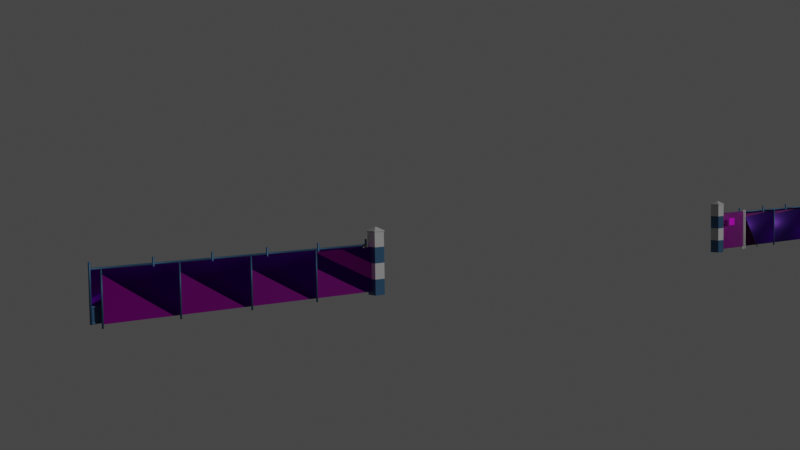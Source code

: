 # Source: edap-gate-inner-001.blend  (saved by Blender 3.1.7; exported with 4.5.12 LTS)
import bpy
from mathutils import Matrix  # noqa: F401  (used for matrix-valued properties, if any)

bpy.ops.wm.read_factory_settings(use_empty=True)
scene = bpy.context.scene
scene.name = 'Scene'

# ---- collections
col_collection = bpy.data.collections.new('Collection'); scene.collection.children.link(col_collection)
col_edap_gate_inner = bpy.data.collections.new('edap-gate-inner'); scene.collection.children.link(col_edap_gate_inner)

# ---- images (referenced by path relative to the original .blend; pixels are not part of the script)
import os
ASSET_DIR = os.environ.get("B2B_ASSET_DIR", "")  # directory of the original .blend (textures are referenced by path, not embedded)
HERE = os.path.dirname(os.path.abspath(__file__))  # packed textures are extracted next to this script under _unpacked/

def load_image(name, relpath, width, height, colorspace="sRGB"):
    """Load a texture the original file referenced (path relative to the .blend, or extracted next to this script)."""
    p = next((c for c in (os.path.join(HERE, relpath), os.path.join(ASSET_DIR, relpath)) if relpath and os.path.exists(c)), "")
    if p:
        img = bpy.data.images.load(p, check_existing=True)
        img.name = name
    else:  # same state as the original file: an image datablock whose file is absent (Cycles renders it pink)
        img = bpy.data.images.new(name, width, height)
        img.source = "FILE"
        img.filepath = "//" + (relpath or name)
    img.colorspace_settings.name = colorspace
    return img
img_metal_wirefence_lightrust_1k_rgba_png = load_image('Metal_WireFence_LightRust_1K_rgba.png', 'Metal_WireFence_LightRust_1K_rgba.png', 1024, 1024, 'sRGB')
img_metal_wirefence_lightrust_1k_composite_png = load_image('Metal_WireFence_LightRust_1K_composite.png', 'Metal_WireFence_LightRust_1K_composite.png', 1024, 1024, 'Non-Color')
img_metal_wirefence_lightrust_1k_normal_tif = load_image('Metal_WireFence_LightRust_1K_normal.tif', 'Metal_WireFence_LightRust_1K_normal.tif', 1024, 1024, 'Non-Color')
img_fencerectangle_aged_1k_rgba_png = load_image('FenceRectangle_Aged_1K_rgba.png', 'FenceRectangle_Aged_1K_rgba.png', 1024, 1024, 'sRGB')
img_fencerectangle_aged_1k_composite_png = load_image('FenceRectangle_Aged_1K_composite.png', 'FenceRectangle_Aged_1K_composite.png', 1024, 1024, 'Non-Color')
img_fencerectangle_aged_1k_normal_tif = load_image('FenceRectangle_Aged_1K_normal.tif', 'FenceRectangle_Aged_1K_normal.tif', 1024, 1024, 'Non-Color')
img_flugbetriebsfl_che_172x120_png = load_image('Flugbetriebsfläche_172x120.png', 'Flugbetriebsfläche_172x120.png', 1024, 1024, 'sRGB')

# ---- materials (node trees are filled in below, after node groups)
mat_edap_paint_white = bpy.data.materials.new('EDAP paint white')
mat_edap_paint_white.use_backface_culling = True
mat_edap_paint_blue = bpy.data.materials.new('EDAP paint blue')
mat_edap_paint_blue.use_backface_culling = True
mat_edap_metal_wire_mesh_fence = bpy.data.materials.new('EDAP metal wire mesh fence')
mat_edap_metal_fence_rectangle = bpy.data.materials.new('EDAP metal fence rectangle')
mat_edap_metal_dark = bpy.data.materials.new('EDAP metal dark')
mat_edap_metal_dark.use_backface_culling = True
mat_edap_sign_flugbetriebsfl_che = bpy.data.materials.new('EDAP sign Flugbetriebsfläche')
mat_edap_sign_flugbetriebsfl_che.use_backface_culling = True

# ---- node groups
ng_gltf_settings_001 = bpy.data.node_groups.new('glTF Settings.001', 'ShaderNodeTree')
_s = ng_gltf_settings_001.interface.new_socket(name='Occlusion', in_out='INPUT', socket_type='NodeSocketFloat')
_s.default_value = 1.0
_N = ng_gltf_settings_001.nodes; _L = ng_gltf_settings_001.links
n0 = _N.new('NodeGroupInput'); n0.name = 'Group Input'; n0.location = (0, 0)
ng_gltf_settings_002 = bpy.data.node_groups.new('glTF Settings.002', 'ShaderNodeTree')
_s = ng_gltf_settings_002.interface.new_socket(name='Occlusion', in_out='INPUT', socket_type='NodeSocketFloat')
_s.default_value = 1.0
_N = ng_gltf_settings_002.nodes; _L = ng_gltf_settings_002.links
n0 = _N.new('NodeGroupInput'); n0.name = 'Group Input'; n0.location = (0, 0)
ng_gltf_settings = bpy.data.node_groups.new('glTF Settings', 'ShaderNodeTree')
_s = ng_gltf_settings.interface.new_socket(name='Occlusion', in_out='INPUT', socket_type='NodeSocketFloat')
_s.default_value = 1.0
_N = ng_gltf_settings.nodes; _L = ng_gltf_settings.links
n0 = _N.new('NodeGroupInput'); n0.name = 'Group Input'; n0.location = (0, 0)
ng_gltf_settings_007 = bpy.data.node_groups.new('glTF Settings.007', 'ShaderNodeTree')
_s = ng_gltf_settings_007.interface.new_socket(name='Occlusion', in_out='INPUT', socket_type='NodeSocketFloat')
_s.default_value = 1.0
_N = ng_gltf_settings_007.nodes; _L = ng_gltf_settings_007.links
n0 = _N.new('NodeGroupInput'); n0.name = 'Group Input'; n0.location = (0, 0)
ng_auto_smooth = bpy.data.node_groups.new('Auto Smooth', 'GeometryNodeTree')
_s = ng_auto_smooth.interface.new_socket(name='Geometry', in_out='OUTPUT', socket_type='NodeSocketGeometry')
_s = ng_auto_smooth.interface.new_socket(name='Geometry', in_out='INPUT', socket_type='NodeSocketGeometry')
_s = ng_auto_smooth.interface.new_socket(name='Angle', in_out='INPUT', socket_type='NodeSocketFloat')
_s.subtype = 'ANGLE'
_s.min_value = 0.0
_s.max_value = 3.142
ng_auto_smooth.is_modifier = True
_N = ng_auto_smooth.nodes; _L = ng_auto_smooth.links
n0 = _N.new('NodeGroupOutput'); n0.name = 'Group Output'; n0.location = (480, -100)
n1 = _N.new('NodeGroupInput'); n1.name = 'Group Input'; n1.location = (-420, -300)
n2 = _N.new('NodeGroupInput'); n2.name = 'Group Input.001'; n2.location = (-60, -100)
n3 = _N.new('GeometryNodeSetShadeSmooth'); n3.name = 'Set Shade Smooth'; n3.location = (120, -100)
n3.domain = 'EDGE'
n4 = _N.new('GeometryNodeSetShadeSmooth'); n4.name = 'Set Shade Smooth.001'; n4.location = (300, -100)
n5 = _N.new('GeometryNodeInputMeshEdgeAngle'); n5.name = 'Edge Angle'; n5.location = (-420, -220)
n6 = _N.new('GeometryNodeInputEdgeSmooth'); n6.name = 'Is Edge Smooth'; n6.location = (-60, -160)
n7 = _N.new('GeometryNodeInputShadeSmooth'); n7.name = 'Is Face Smooth'; n7.location = (-240, -340)
n8 = _N.new('FunctionNodeBooleanMath'); n8.name = 'Boolean Math'; n8.location = (-60, -220)
n9 = _N.new('FunctionNodeCompare'); n9.name = 'Compare'; n9.location = (-240, -180)
n9.operation = 'LESS_EQUAL'
_L.new(n5.outputs[0], n9.inputs[0])
_L.new(n4.outputs[0], n0.inputs[0])
_L.new(n1.outputs[1], n9.inputs[1])
_L.new(n9.outputs[0], n8.inputs[0])
_L.new(n7.outputs[0], n8.inputs[1])
_L.new(n2.outputs[0], n3.inputs[0])
_L.new(n6.outputs[0], n3.inputs[1])
_L.new(n3.outputs[0], n4.inputs[0])
_L.new(n8.outputs[0], n3.inputs[2])
n0.is_active_output = True

# ---- material node trees
mat_edap_paint_white.use_nodes = True; mat_edap_paint_white.node_tree.nodes.clear()
_N = mat_edap_paint_white.node_tree.nodes; _L = mat_edap_paint_white.node_tree.links
n0 = _N.new('ShaderNodeOutputMaterial'); n0.name = 'Material Output'; n0.location = (1000, 0)
n1 = _N.new('ShaderNodeBsdfPrincipled'); n1.name = 'Principled BSDF'; n1.location = (500, 0)
n1.distribution = 'GGX'
n1.subsurface_method = 'RANDOM_WALK_SKIN'
n1.inputs[3].default_value = 1.45
n2 = _N.new('ShaderNodeGroup'); n2.name = 'glTF Settings'; n2.location = (500, -800)
n2.label = 'glTF Settings'
n2.node_tree = ng_gltf_settings_001
n3 = _N.new('ShaderNodeTexImage'); n3.name = 'Base Color Texture'; n3.location = (-500, 100)
n3.label = 'Base Color Texture'
n3.hide = True
n4 = _N.new('ShaderNodeRGB'); n4.name = 'Base Color RGB'; n4.location = (-500, 50)
n4.label = 'Base Color RGB'
n4.hide = True
n4.outputs[0].default_value = (0.5204, 0.5204, 0.5204, 1.0)
n5 = _N.new('ShaderNodeValue'); n5.name = 'Base Color A'; n5.location = (-500, -200)
n5.label = 'Base Color A'
n5.hide = True
n5.outputs[0].default_value = 1.0
n6 = _N.new('ShaderNodeTexImage'); n6.name = 'Occlusion(R) Roughness(G) Metallic(B)'; n6.location = (-800, -300)
n6.label = 'Occlusion(R) Roughness(G) Metallic(B)'
n6.hide = True
n7 = _N.new('ShaderNodeValue'); n7.name = 'Metallic Scale'; n7.location = (-500, -400)
n7.label = 'Metallic Scale'
n7.hide = True
n7.outputs[0].default_value = 0.0
n8 = _N.new('ShaderNodeValue'); n8.name = 'Roughness Scale'; n8.location = (-500, -500)
n8.label = 'Roughness Scale'
n8.hide = True
n8.outputs[0].default_value = 0.5
n9 = _N.new('ShaderNodeTexImage'); n9.name = 'Emissive Texture'; n9.location = (-500, -600)
n9.label = 'Emissive Texture'
n9.hide = True
n10 = _N.new('ShaderNodeRGB'); n10.name = 'Emissive RGB'; n10.location = (-500, -700)
n10.label = 'Emissive RGB'
n10.hide = True
n10.outputs[0].default_value = (0.0, 0.0, 0.0, 1.0)
n11 = _N.new('ShaderNodeValue'); n11.name = 'Emissive Scale'; n11.location = (-500, -800)
n11.label = 'Emissive Scale'
n11.hide = True
n11.outputs[0].default_value = 1.0
n12 = _N.new('ShaderNodeTexImage'); n12.name = 'Normal Texture'; n12.location = (-500, -900)
n12.label = 'Normal Texture'
n12.hide = True
n13 = _N.new('ShaderNodeTexImage'); n13.name = 'Detail Color(RGBA)'; n13.location = (-500, 0)
n13.label = 'Detail Color(RGBA)'
n13.hide = True
n14 = _N.new('ShaderNodeTexImage'); n14.name = 'Detail Occlusion(R) Roughness(G) Metallic(B)'; n14.location = (-800, -350)
n14.label = 'Detail Occlusion(R) Roughness(G) Metallic(B)'
n14.hide = True
n15 = _N.new('ShaderNodeValue'); n15.name = 'Detail Normal Scale'; n15.location = (-500, -1400)
n15.label = 'Detail Normal Scale'
n15.hide = True
n15.outputs[0].default_value = 1.0
n16 = _N.new('ShaderNodeTexImage'); n16.name = 'Detail Normal'; n16.location = (-500, -1300)
n16.label = 'Detail Normal'
n16.hide = True
n17 = _N.new('ShaderNodeTexImage'); n17.name = 'Blend Mask'; n17.location = (-500, -1500)
n17.label = 'Blend Mask'
n17.hide = True
n18 = _N.new('ShaderNodeValue'); n18.name = 'Detail UV Scale'; n18.location = (-1350, -600)
n18.label = 'Detail UV Scale'
n18.hide = True
n18.outputs[0].default_value = 1.0
n19 = _N.new('ShaderNodeValue'); n19.name = 'Detail UV Offset U'; n19.location = (-1350, -700)
n19.label = 'Detail UV Offset U'
n19.hide = True
n19.outputs[0].default_value = 0.0
n20 = _N.new('ShaderNodeValue'); n20.name = 'Detail UV Offset V'; n20.location = (-1350, -800)
n20.label = 'Detail UV Offset V'
n20.hide = True
n20.outputs[0].default_value = 0.0
n21 = _N.new('ShaderNodeVertexColor'); n21.name = 'Vertex Color'; n21.location = (-1350, -200)
n21.label = 'Vertex Color'
n21.hide = True
n22 = _N.new('ShaderNodeUVMap'); n22.name = 'UV Map'; n22.location = (-1350, -500)
n22.label = 'UV Map'
n22.hide = True
n23 = _N.new('ShaderNodeCombineXYZ'); n23.name = 'Combine UV Scale'; n23.location = (-1100, -550)
n23.label = 'Combine UV Scale'
n23.hide = True
n24 = _N.new('ShaderNodeCombineXYZ'); n24.name = 'Combine UV Offset'; n24.location = (-1100, -600)
n24.label = 'Combine UV Offset'
n24.hide = True
n25 = _N.new('ShaderNodeVectorMath'); n25.name = 'Multiply UV Scale'; n25.location = (-900, -500)
n25.label = 'Multiply UV Scale'
n25.hide = True
n25.operation = 'MULTIPLY'
n26 = _N.new('ShaderNodeVectorMath'); n26.name = 'Multiply UV Offset'; n26.location = (-800, -600)
n26.label = 'Multiply UV Offset'
n26.hide = True
n27 = _N.new('ShaderNodeMix'); n27.name = 'Base Color Multiplier RGB'; n27.location = (0, 50)
n27.label = 'Base Color Multiplier RGB'
n27.hide = True
n27.data_type = 'RGBA'
n27.blend_type = 'MULTIPLY'
n27.inputs[0].default_value = 1.0
n28 = _N.new('ShaderNodeMath'); n28.name = 'Base Color Multiplier A'; n28.location = (0, -100)
n28.label = 'Base Color Multiplier A'
n28.hide = True
n28.operation = 'MULTIPLY'
n29 = _N.new('ShaderNodeMix'); n29.name = 'Emissive Multiplier'; n29.location = (0, -550)
n29.label = 'Emissive Multiplier'
n29.hide = True
n29.data_type = 'RGBA'
n29.blend_type = 'MULTIPLY'
n30 = _N.new('ShaderNodeSeparateColor'); n30.name = 'SplitOcclMetalRough'; n30.location = (-250, -300)
n30.label = 'SplitOcclMetalRough'
n30.hide = True
n31 = _N.new('ShaderNodeMath'); n31.name = 'Occlusion Multiplier'; n31.location = (0, -200)
n31.label = 'Occlusion Multiplier'
n31.hide = True
n31.operation = 'MULTIPLY'
n31.inputs[0].default_value = 1.0
n32 = _N.new('ShaderNodeMath'); n32.name = 'Roughness Multiplier'; n32.location = (0, -300)
n32.label = 'Roughness Multiplier'
n32.hide = True
n32.operation = 'MULTIPLY'
n33 = _N.new('ShaderNodeMath'); n33.name = 'Metallic Multiplier'; n33.location = (0, -400)
n33.label = 'Metallic Multiplier'
n33.hide = True
n33.operation = 'MULTIPLY'
n34 = _N.new('ShaderNodeNormalMap'); n34.name = 'Normal Map Sampler'; n34.location = (0, -900)
n34.label = 'Normal Map Sampler'
n34.hide = True
n35 = _N.new('ShaderNodeMath'); n35.name = 'Blend Alpha Map'; n35.location = (-150, 0)
n35.label = 'Blend Alpha Map'
n35.hide = True
n35.operation = 'MULTIPLY'
n36 = _N.new('ShaderNodeMix'); n36.name = 'Blend Color Map'; n36.location = (-150, 100)
n36.label = 'Blend Color Map'
n36.hide = True
n36.data_type = 'RGBA'
n36.blend_type = 'MULTIPLY'
n37 = _N.new('ShaderNodeMix'); n37.name = 'Blend Occlusion(R) Roughness(G) Metallic(B) Map'; n37.location = (-500, -325)
n37.label = 'Blend Occlusion(R) Roughness(G) Metallic(B) Map'
n37.hide = True
n37.data_type = 'RGBA'
n37.blend_type = 'MULTIPLY'
n38 = _N.new('ShaderNodeNormalMap'); n38.name = 'Detail Normal Map Sampler'; n38.location = (0, -1300)
n38.label = 'Detail Normal Map Sampler'
n38.hide = True
n39 = _N.new('ShaderNodeMix'); n39.name = 'Blend Normal Map'; n39.location = (200, -1100)
n39.label = 'Blend Normal Map'
n39.hide = True
n39.data_type = 'RGBA'
n39.blend_type = 'MULTIPLY'
_L.new(n1.outputs[0], n0.inputs[0])
_L.new(n18.outputs[0], n23.inputs[0])
_L.new(n18.outputs[0], n23.inputs[1])
_L.new(n18.outputs[0], n23.inputs[2])
_L.new(n19.outputs[0], n24.inputs[0])
_L.new(n20.outputs[0], n24.inputs[1])
_L.new(n22.outputs[0], n25.inputs[0])
_L.new(n23.outputs[0], n25.inputs[1])
_L.new(n25.outputs[0], n26.inputs[0])
_L.new(n24.outputs[0], n26.inputs[1])
_L.new(n26.outputs[0], n13.inputs[0])
_L.new(n26.outputs[0], n14.inputs[0])
_L.new(n26.outputs[0], n16.inputs[0])
_L.new(n11.outputs[0], n1.inputs[28])
_L.new(n21.outputs[1], n36.inputs[0])
_L.new(n21.outputs[1], n37.inputs[0])
_L.new(n21.outputs[1], n39.inputs[0])
_L.new(n12.outputs[0], n34.inputs[1])
_L.new(n34.outputs[0], n39.inputs[6])
_L.new(n38.outputs[0], n39.inputs[7])
_L.new(n15.outputs[0], n38.inputs[0])
_L.new(n16.outputs[0], n38.inputs[1])
_L.new(n9.outputs[0], n29.inputs[6])
_L.new(n10.outputs[0], n29.inputs[7])
_L.new(n10.outputs[0], n1.inputs[27])
_L.new(n3.outputs[0], n36.inputs[6])
_L.new(n13.outputs[0], n36.inputs[7])
_L.new(n36.outputs[2], n27.inputs[7])
_L.new(n3.outputs[1], n35.inputs[0])
_L.new(n13.outputs[1], n35.inputs[1])
_L.new(n5.outputs[0], n28.inputs[1])
_L.new(n4.outputs[0], n27.inputs[6])
_L.new(n4.outputs[0], n1.inputs[0])
_L.new(n5.outputs[0], n1.inputs[4])
_L.new(n6.outputs[0], n37.inputs[6])
_L.new(n14.outputs[0], n37.inputs[7])
_L.new(n37.outputs[2], n30.inputs[0])
_L.new(n7.outputs[0], n33.inputs[0])
_L.new(n8.outputs[0], n32.inputs[0])
_L.new(n30.outputs[0], n31.inputs[1])
_L.new(n30.outputs[1], n32.inputs[1])
_L.new(n30.outputs[2], n33.inputs[1])
_L.new(n8.outputs[0], n1.inputs[2])
_L.new(n7.outputs[0], n1.inputs[1])
_L.new(n31.outputs[0], n2.inputs[0])
n0.is_active_output = True
mat_edap_paint_blue.use_nodes = True; mat_edap_paint_blue.node_tree.nodes.clear()
_N = mat_edap_paint_blue.node_tree.nodes; _L = mat_edap_paint_blue.node_tree.links
n0 = _N.new('ShaderNodeOutputMaterial'); n0.name = 'Material Output'; n0.location = (1000, 0)
n1 = _N.new('ShaderNodeBsdfPrincipled'); n1.name = 'Principled BSDF'; n1.location = (500, 0)
n1.distribution = 'GGX'
n1.subsurface_method = 'RANDOM_WALK_SKIN'
n1.inputs[3].default_value = 1.45
n2 = _N.new('ShaderNodeGroup'); n2.name = 'glTF Settings'; n2.location = (500, -800)
n2.label = 'glTF Settings'
n2.node_tree = ng_gltf_settings_002
n3 = _N.new('ShaderNodeTexImage'); n3.name = 'Base Color Texture'; n3.location = (-500, 100)
n3.label = 'Base Color Texture'
n3.hide = True
n4 = _N.new('ShaderNodeRGB'); n4.name = 'Base Color RGB'; n4.location = (-500, 50)
n4.label = 'Base Color RGB'
n4.hide = True
n4.outputs[0].default_value = (0.04519, 0.1274, 0.2346, 1.0)
n5 = _N.new('ShaderNodeValue'); n5.name = 'Base Color A'; n5.location = (-500, -200)
n5.label = 'Base Color A'
n5.hide = True
n5.outputs[0].default_value = 1.0
n6 = _N.new('ShaderNodeTexImage'); n6.name = 'Occlusion(R) Roughness(G) Metallic(B)'; n6.location = (-800, -300)
n6.label = 'Occlusion(R) Roughness(G) Metallic(B)'
n6.hide = True
n7 = _N.new('ShaderNodeValue'); n7.name = 'Metallic Scale'; n7.location = (-500, -400)
n7.label = 'Metallic Scale'
n7.hide = True
n7.outputs[0].default_value = 0.5
n8 = _N.new('ShaderNodeValue'); n8.name = 'Roughness Scale'; n8.location = (-500, -500)
n8.label = 'Roughness Scale'
n8.hide = True
n8.outputs[0].default_value = 0.5
n9 = _N.new('ShaderNodeTexImage'); n9.name = 'Emissive Texture'; n9.location = (-500, -600)
n9.label = 'Emissive Texture'
n9.hide = True
n10 = _N.new('ShaderNodeRGB'); n10.name = 'Emissive RGB'; n10.location = (-500, -700)
n10.label = 'Emissive RGB'
n10.hide = True
n10.outputs[0].default_value = (0.0, 0.0, 0.0, 1.0)
n11 = _N.new('ShaderNodeValue'); n11.name = 'Emissive Scale'; n11.location = (-500, -800)
n11.label = 'Emissive Scale'
n11.hide = True
n11.outputs[0].default_value = 1.0
n12 = _N.new('ShaderNodeTexImage'); n12.name = 'Normal Texture'; n12.location = (-500, -900)
n12.label = 'Normal Texture'
n12.hide = True
n13 = _N.new('ShaderNodeTexImage'); n13.name = 'Detail Color(RGBA)'; n13.location = (-500, 0)
n13.label = 'Detail Color(RGBA)'
n13.hide = True
n14 = _N.new('ShaderNodeTexImage'); n14.name = 'Detail Occlusion(R) Roughness(G) Metallic(B)'; n14.location = (-800, -350)
n14.label = 'Detail Occlusion(R) Roughness(G) Metallic(B)'
n14.hide = True
n15 = _N.new('ShaderNodeValue'); n15.name = 'Detail Normal Scale'; n15.location = (-500, -1400)
n15.label = 'Detail Normal Scale'
n15.hide = True
n15.outputs[0].default_value = 1.0
n16 = _N.new('ShaderNodeTexImage'); n16.name = 'Detail Normal'; n16.location = (-500, -1300)
n16.label = 'Detail Normal'
n16.hide = True
n17 = _N.new('ShaderNodeTexImage'); n17.name = 'Blend Mask'; n17.location = (-500, -1500)
n17.label = 'Blend Mask'
n17.hide = True
n18 = _N.new('ShaderNodeValue'); n18.name = 'Detail UV Scale'; n18.location = (-1350, -600)
n18.label = 'Detail UV Scale'
n18.hide = True
n18.outputs[0].default_value = 1.0
n19 = _N.new('ShaderNodeValue'); n19.name = 'Detail UV Offset U'; n19.location = (-1350, -700)
n19.label = 'Detail UV Offset U'
n19.hide = True
n19.outputs[0].default_value = 0.0
n20 = _N.new('ShaderNodeValue'); n20.name = 'Detail UV Offset V'; n20.location = (-1350, -800)
n20.label = 'Detail UV Offset V'
n20.hide = True
n20.outputs[0].default_value = 0.0
n21 = _N.new('ShaderNodeVertexColor'); n21.name = 'Vertex Color'; n21.location = (-1350, -200)
n21.label = 'Vertex Color'
n21.hide = True
n22 = _N.new('ShaderNodeUVMap'); n22.name = 'UV Map'; n22.location = (-1350, -500)
n22.label = 'UV Map'
n22.hide = True
n23 = _N.new('ShaderNodeCombineXYZ'); n23.name = 'Combine UV Scale'; n23.location = (-1100, -550)
n23.label = 'Combine UV Scale'
n23.hide = True
n24 = _N.new('ShaderNodeCombineXYZ'); n24.name = 'Combine UV Offset'; n24.location = (-1100, -600)
n24.label = 'Combine UV Offset'
n24.hide = True
n25 = _N.new('ShaderNodeVectorMath'); n25.name = 'Multiply UV Scale'; n25.location = (-900, -500)
n25.label = 'Multiply UV Scale'
n25.hide = True
n25.operation = 'MULTIPLY'
n26 = _N.new('ShaderNodeVectorMath'); n26.name = 'Multiply UV Offset'; n26.location = (-800, -600)
n26.label = 'Multiply UV Offset'
n26.hide = True
n27 = _N.new('ShaderNodeMix'); n27.name = 'Base Color Multiplier RGB'; n27.location = (0, 50)
n27.label = 'Base Color Multiplier RGB'
n27.hide = True
n27.data_type = 'RGBA'
n27.blend_type = 'MULTIPLY'
n27.inputs[0].default_value = 1.0
n28 = _N.new('ShaderNodeMath'); n28.name = 'Base Color Multiplier A'; n28.location = (0, -100)
n28.label = 'Base Color Multiplier A'
n28.hide = True
n28.operation = 'MULTIPLY'
n29 = _N.new('ShaderNodeMix'); n29.name = 'Emissive Multiplier'; n29.location = (0, -550)
n29.label = 'Emissive Multiplier'
n29.hide = True
n29.data_type = 'RGBA'
n29.blend_type = 'MULTIPLY'
n30 = _N.new('ShaderNodeSeparateColor'); n30.name = 'SplitOcclMetalRough'; n30.location = (-250, -300)
n30.label = 'SplitOcclMetalRough'
n30.hide = True
n31 = _N.new('ShaderNodeMath'); n31.name = 'Occlusion Multiplier'; n31.location = (0, -200)
n31.label = 'Occlusion Multiplier'
n31.hide = True
n31.operation = 'MULTIPLY'
n31.inputs[0].default_value = 1.0
n32 = _N.new('ShaderNodeMath'); n32.name = 'Roughness Multiplier'; n32.location = (0, -300)
n32.label = 'Roughness Multiplier'
n32.hide = True
n32.operation = 'MULTIPLY'
n33 = _N.new('ShaderNodeMath'); n33.name = 'Metallic Multiplier'; n33.location = (0, -400)
n33.label = 'Metallic Multiplier'
n33.hide = True
n33.operation = 'MULTIPLY'
n34 = _N.new('ShaderNodeNormalMap'); n34.name = 'Normal Map Sampler'; n34.location = (0, -900)
n34.label = 'Normal Map Sampler'
n34.hide = True
n35 = _N.new('ShaderNodeMath'); n35.name = 'Blend Alpha Map'; n35.location = (-150, 0)
n35.label = 'Blend Alpha Map'
n35.hide = True
n35.operation = 'MULTIPLY'
n36 = _N.new('ShaderNodeMix'); n36.name = 'Blend Color Map'; n36.location = (-150, 100)
n36.label = 'Blend Color Map'
n36.hide = True
n36.data_type = 'RGBA'
n36.blend_type = 'MULTIPLY'
n37 = _N.new('ShaderNodeMix'); n37.name = 'Blend Occlusion(R) Roughness(G) Metallic(B) Map'; n37.location = (-500, -325)
n37.label = 'Blend Occlusion(R) Roughness(G) Metallic(B) Map'
n37.hide = True
n37.data_type = 'RGBA'
n37.blend_type = 'MULTIPLY'
n38 = _N.new('ShaderNodeNormalMap'); n38.name = 'Detail Normal Map Sampler'; n38.location = (0, -1300)
n38.label = 'Detail Normal Map Sampler'
n38.hide = True
n39 = _N.new('ShaderNodeMix'); n39.name = 'Blend Normal Map'; n39.location = (200, -1100)
n39.label = 'Blend Normal Map'
n39.hide = True
n39.data_type = 'RGBA'
n39.blend_type = 'MULTIPLY'
_L.new(n1.outputs[0], n0.inputs[0])
_L.new(n18.outputs[0], n23.inputs[0])
_L.new(n18.outputs[0], n23.inputs[1])
_L.new(n18.outputs[0], n23.inputs[2])
_L.new(n19.outputs[0], n24.inputs[0])
_L.new(n20.outputs[0], n24.inputs[1])
_L.new(n22.outputs[0], n25.inputs[0])
_L.new(n23.outputs[0], n25.inputs[1])
_L.new(n25.outputs[0], n26.inputs[0])
_L.new(n24.outputs[0], n26.inputs[1])
_L.new(n26.outputs[0], n13.inputs[0])
_L.new(n26.outputs[0], n14.inputs[0])
_L.new(n26.outputs[0], n16.inputs[0])
_L.new(n11.outputs[0], n1.inputs[28])
_L.new(n21.outputs[1], n36.inputs[0])
_L.new(n21.outputs[1], n37.inputs[0])
_L.new(n21.outputs[1], n39.inputs[0])
_L.new(n12.outputs[0], n34.inputs[1])
_L.new(n34.outputs[0], n39.inputs[6])
_L.new(n38.outputs[0], n39.inputs[7])
_L.new(n15.outputs[0], n38.inputs[0])
_L.new(n16.outputs[0], n38.inputs[1])
_L.new(n9.outputs[0], n29.inputs[6])
_L.new(n10.outputs[0], n29.inputs[7])
_L.new(n10.outputs[0], n1.inputs[27])
_L.new(n3.outputs[0], n36.inputs[6])
_L.new(n13.outputs[0], n36.inputs[7])
_L.new(n36.outputs[2], n27.inputs[7])
_L.new(n3.outputs[1], n35.inputs[0])
_L.new(n13.outputs[1], n35.inputs[1])
_L.new(n5.outputs[0], n28.inputs[1])
_L.new(n4.outputs[0], n27.inputs[6])
_L.new(n4.outputs[0], n1.inputs[0])
_L.new(n5.outputs[0], n1.inputs[4])
_L.new(n6.outputs[0], n37.inputs[6])
_L.new(n14.outputs[0], n37.inputs[7])
_L.new(n37.outputs[2], n30.inputs[0])
_L.new(n7.outputs[0], n33.inputs[0])
_L.new(n8.outputs[0], n32.inputs[0])
_L.new(n30.outputs[0], n31.inputs[1])
_L.new(n30.outputs[1], n32.inputs[1])
_L.new(n30.outputs[2], n33.inputs[1])
_L.new(n8.outputs[0], n1.inputs[2])
_L.new(n7.outputs[0], n1.inputs[1])
_L.new(n31.outputs[0], n2.inputs[0])
n0.is_active_output = True
mat_edap_metal_wire_mesh_fence.use_nodes = True; mat_edap_metal_wire_mesh_fence.node_tree.nodes.clear()
_N = mat_edap_metal_wire_mesh_fence.node_tree.nodes; _L = mat_edap_metal_wire_mesh_fence.node_tree.links
n0 = _N.new('ShaderNodeOutputMaterial'); n0.name = 'Material Output'; n0.location = (1000, 0)
n1 = _N.new('ShaderNodeBsdfPrincipled'); n1.name = 'Principled BSDF'; n1.location = (500, 0)
n1.distribution = 'GGX'
n1.subsurface_method = 'RANDOM_WALK_SKIN'
n1.inputs[3].default_value = 1.45
n2 = _N.new('ShaderNodeGroup'); n2.name = 'glTF Settings'; n2.location = (500, -800)
n2.label = 'glTF Settings'
n2.node_tree = ng_gltf_settings
n3 = _N.new('ShaderNodeTexImage'); n3.name = 'Base Color Texture'; n3.location = (-500, 100)
n3.label = 'Base Color Texture'
n3.hide = True
n3.image = img_metal_wirefence_lightrust_1k_rgba_png
n4 = _N.new('ShaderNodeRGB'); n4.name = 'Base Color RGB'; n4.location = (-500, 50)
n4.label = 'Base Color RGB'
n4.hide = True
n4.outputs[0].default_value = (1.0, 1.0, 1.0, 1.0)
n5 = _N.new('ShaderNodeValue'); n5.name = 'Base Color A'; n5.location = (-500, -200)
n5.label = 'Base Color A'
n5.hide = True
n5.outputs[0].default_value = 1.0
n6 = _N.new('ShaderNodeTexImage'); n6.name = 'Occlusion(R) Roughness(G) Metallic(B)'; n6.location = (-800, -300)
n6.label = 'Occlusion(R) Roughness(G) Metallic(B)'
n6.hide = True
n6.image = img_metal_wirefence_lightrust_1k_composite_png
n7 = _N.new('ShaderNodeValue'); n7.name = 'Metallic Scale'; n7.location = (-500, -400)
n7.label = 'Metallic Scale'
n7.hide = True
n7.outputs[0].default_value = 1.0
n8 = _N.new('ShaderNodeValue'); n8.name = 'Roughness Scale'; n8.location = (-500, -500)
n8.label = 'Roughness Scale'
n8.hide = True
n8.outputs[0].default_value = 1.0
n9 = _N.new('ShaderNodeTexImage'); n9.name = 'Emissive Texture'; n9.location = (-500, -600)
n9.label = 'Emissive Texture'
n9.hide = True
n10 = _N.new('ShaderNodeRGB'); n10.name = 'Emissive RGB'; n10.location = (-500, -700)
n10.label = 'Emissive RGB'
n10.hide = True
n10.outputs[0].default_value = (0.0, 0.0, 0.0, 1.0)
n11 = _N.new('ShaderNodeValue'); n11.name = 'Emissive Scale'; n11.location = (-500, -800)
n11.label = 'Emissive Scale'
n11.hide = True
n11.outputs[0].default_value = 1.0
n12 = _N.new('ShaderNodeTexImage'); n12.name = 'Normal Texture'; n12.location = (-500, -900)
n12.label = 'Normal Texture'
n12.hide = True
n12.image = img_metal_wirefence_lightrust_1k_normal_tif
n13 = _N.new('ShaderNodeTexImage'); n13.name = 'Detail Color(RGBA)'; n13.location = (-500, 0)
n13.label = 'Detail Color(RGBA)'
n13.hide = True
n14 = _N.new('ShaderNodeTexImage'); n14.name = 'Detail Occlusion(R) Roughness(G) Metallic(B)'; n14.location = (-800, -350)
n14.label = 'Detail Occlusion(R) Roughness(G) Metallic(B)'
n14.hide = True
n15 = _N.new('ShaderNodeValue'); n15.name = 'Detail Normal Scale'; n15.location = (-500, -1400)
n15.label = 'Detail Normal Scale'
n15.hide = True
n15.outputs[0].default_value = 1.0
n16 = _N.new('ShaderNodeTexImage'); n16.name = 'Detail Normal'; n16.location = (-500, -1300)
n16.label = 'Detail Normal'
n16.hide = True
n17 = _N.new('ShaderNodeTexImage'); n17.name = 'Blend Mask'; n17.location = (-500, -1500)
n17.label = 'Blend Mask'
n17.hide = True
n18 = _N.new('ShaderNodeValue'); n18.name = 'Detail UV Scale'; n18.location = (-1350, -600)
n18.label = 'Detail UV Scale'
n18.hide = True
n18.outputs[0].default_value = 1.0
n19 = _N.new('ShaderNodeValue'); n19.name = 'Detail UV Offset U'; n19.location = (-1350, -700)
n19.label = 'Detail UV Offset U'
n19.hide = True
n19.outputs[0].default_value = 0.0
n20 = _N.new('ShaderNodeValue'); n20.name = 'Detail UV Offset V'; n20.location = (-1350, -800)
n20.label = 'Detail UV Offset V'
n20.hide = True
n20.outputs[0].default_value = 0.0
n21 = _N.new('ShaderNodeVertexColor'); n21.name = 'Vertex Color'; n21.location = (-1350, -200)
n21.label = 'Vertex Color'
n21.hide = True
n22 = _N.new('ShaderNodeUVMap'); n22.name = 'UV Map'; n22.location = (-1350, -500)
n22.label = 'UV Map'
n22.hide = True
n23 = _N.new('ShaderNodeCombineXYZ'); n23.name = 'Combine UV Scale'; n23.location = (-1100, -550)
n23.label = 'Combine UV Scale'
n23.hide = True
n24 = _N.new('ShaderNodeCombineXYZ'); n24.name = 'Combine UV Offset'; n24.location = (-1100, -600)
n24.label = 'Combine UV Offset'
n24.hide = True
n25 = _N.new('ShaderNodeVectorMath'); n25.name = 'Multiply UV Scale'; n25.location = (-900, -500)
n25.label = 'Multiply UV Scale'
n25.hide = True
n25.operation = 'MULTIPLY'
n26 = _N.new('ShaderNodeVectorMath'); n26.name = 'Multiply UV Offset'; n26.location = (-800, -600)
n26.label = 'Multiply UV Offset'
n26.hide = True
n27 = _N.new('ShaderNodeMix'); n27.name = 'Base Color Multiplier RGB'; n27.location = (0, 50)
n27.label = 'Base Color Multiplier RGB'
n27.hide = True
n27.data_type = 'RGBA'
n27.blend_type = 'MULTIPLY'
n27.inputs[0].default_value = 1.0
n28 = _N.new('ShaderNodeMath'); n28.name = 'Base Color Multiplier A'; n28.location = (0, -100)
n28.label = 'Base Color Multiplier A'
n28.hide = True
n28.operation = 'MULTIPLY'
n29 = _N.new('ShaderNodeMix'); n29.name = 'Emissive Multiplier'; n29.location = (0, -550)
n29.label = 'Emissive Multiplier'
n29.hide = True
n29.data_type = 'RGBA'
n29.blend_type = 'MULTIPLY'
n30 = _N.new('ShaderNodeSeparateColor'); n30.name = 'SplitOcclMetalRough'; n30.location = (-250, -300)
n30.label = 'SplitOcclMetalRough'
n30.hide = True
n31 = _N.new('ShaderNodeMath'); n31.name = 'Occlusion Multiplier'; n31.location = (0, -200)
n31.label = 'Occlusion Multiplier'
n31.hide = True
n31.operation = 'MULTIPLY'
n31.inputs[0].default_value = 1.0
n32 = _N.new('ShaderNodeMath'); n32.name = 'Roughness Multiplier'; n32.location = (0, -300)
n32.label = 'Roughness Multiplier'
n32.hide = True
n32.operation = 'MULTIPLY'
n33 = _N.new('ShaderNodeMath'); n33.name = 'Metallic Multiplier'; n33.location = (0, -400)
n33.label = 'Metallic Multiplier'
n33.hide = True
n33.operation = 'MULTIPLY'
n34 = _N.new('ShaderNodeNormalMap'); n34.name = 'Normal Map Sampler'; n34.location = (0, -900)
n34.label = 'Normal Map Sampler'
n34.hide = True
n35 = _N.new('ShaderNodeMath'); n35.name = 'Blend Alpha Map'; n35.location = (-150, 0)
n35.label = 'Blend Alpha Map'
n35.hide = True
n35.operation = 'MULTIPLY'
n36 = _N.new('ShaderNodeMix'); n36.name = 'Blend Color Map'; n36.location = (-150, 100)
n36.label = 'Blend Color Map'
n36.hide = True
n36.data_type = 'RGBA'
n36.blend_type = 'ADD'
n37 = _N.new('ShaderNodeMix'); n37.name = 'Blend Occlusion(R) Roughness(G) Metallic(B) Map'; n37.location = (-500, -325)
n37.label = 'Blend Occlusion(R) Roughness(G) Metallic(B) Map'
n37.hide = True
n37.data_type = 'RGBA'
n37.blend_type = 'ADD'
n38 = _N.new('ShaderNodeNormalMap'); n38.name = 'Detail Normal Map Sampler'; n38.location = (0, -1300)
n38.label = 'Detail Normal Map Sampler'
n38.hide = True
n39 = _N.new('ShaderNodeMix'); n39.name = 'Blend Normal Map'; n39.location = (200, -1100)
n39.label = 'Blend Normal Map'
n39.hide = True
n39.data_type = 'RGBA'
n39.blend_type = 'MULTIPLY'
_L.new(n1.outputs[0], n0.inputs[0])
_L.new(n18.outputs[0], n23.inputs[0])
_L.new(n18.outputs[0], n23.inputs[1])
_L.new(n18.outputs[0], n23.inputs[2])
_L.new(n19.outputs[0], n24.inputs[0])
_L.new(n20.outputs[0], n24.inputs[1])
_L.new(n22.outputs[0], n25.inputs[0])
_L.new(n23.outputs[0], n25.inputs[1])
_L.new(n25.outputs[0], n26.inputs[0])
_L.new(n24.outputs[0], n26.inputs[1])
_L.new(n26.outputs[0], n13.inputs[0])
_L.new(n26.outputs[0], n14.inputs[0])
_L.new(n26.outputs[0], n16.inputs[0])
_L.new(n11.outputs[0], n1.inputs[28])
_L.new(n9.outputs[0], n29.inputs[6])
_L.new(n10.outputs[0], n29.inputs[7])
_L.new(n10.outputs[0], n1.inputs[27])
_L.new(n21.outputs[1], n36.inputs[0])
_L.new(n21.outputs[1], n37.inputs[0])
_L.new(n21.outputs[1], n39.inputs[0])
_L.new(n3.outputs[0], n36.inputs[6])
_L.new(n13.outputs[0], n36.inputs[7])
_L.new(n36.outputs[2], n27.inputs[7])
_L.new(n3.outputs[1], n35.inputs[0])
_L.new(n13.outputs[1], n35.inputs[1])
_L.new(n5.outputs[0], n28.inputs[1])
_L.new(n4.outputs[0], n27.inputs[6])
_L.new(n27.outputs[2], n1.inputs[0])
_L.new(n3.outputs[1], n28.inputs[0])
_L.new(n28.outputs[0], n1.inputs[4])
_L.new(n6.outputs[0], n37.inputs[6])
_L.new(n14.outputs[0], n37.inputs[7])
_L.new(n37.outputs[2], n30.inputs[0])
_L.new(n7.outputs[0], n33.inputs[0])
_L.new(n8.outputs[0], n32.inputs[0])
_L.new(n30.outputs[0], n31.inputs[1])
_L.new(n30.outputs[1], n32.inputs[1])
_L.new(n30.outputs[2], n33.inputs[1])
_L.new(n32.outputs[0], n1.inputs[2])
_L.new(n33.outputs[0], n1.inputs[1])
_L.new(n31.outputs[0], n2.inputs[0])
_L.new(n12.outputs[0], n34.inputs[1])
_L.new(n34.outputs[0], n39.inputs[6])
_L.new(n38.outputs[0], n39.inputs[7])
_L.new(n15.outputs[0], n38.inputs[0])
_L.new(n16.outputs[0], n38.inputs[1])
_L.new(n34.outputs[0], n1.inputs[5])
n0.is_active_output = True
mat_edap_metal_fence_rectangle.use_nodes = True; mat_edap_metal_fence_rectangle.node_tree.nodes.clear()
_N = mat_edap_metal_fence_rectangle.node_tree.nodes; _L = mat_edap_metal_fence_rectangle.node_tree.links
n0 = _N.new('ShaderNodeOutputMaterial'); n0.name = 'Material Output'; n0.location = (1000, 0)
n1 = _N.new('ShaderNodeBsdfPrincipled'); n1.name = 'Principled BSDF'; n1.location = (500, 0)
n1.distribution = 'GGX'
n1.subsurface_method = 'RANDOM_WALK_SKIN'
n1.inputs[3].default_value = 1.45
n2 = _N.new('ShaderNodeGroup'); n2.name = 'glTF Settings'; n2.location = (500, -800)
n2.label = 'glTF Settings'
n2.node_tree = ng_gltf_settings
n3 = _N.new('ShaderNodeTexImage'); n3.name = 'Base Color Texture'; n3.location = (-500, 100)
n3.label = 'Base Color Texture'
n3.hide = True
n3.image = img_fencerectangle_aged_1k_rgba_png
n4 = _N.new('ShaderNodeRGB'); n4.name = 'Base Color RGB'; n4.location = (-500, 50)
n4.label = 'Base Color RGB'
n4.hide = True
n4.outputs[0].default_value = (1.0, 1.0, 1.0, 1.0)
n5 = _N.new('ShaderNodeValue'); n5.name = 'Base Color A'; n5.location = (-500, -200)
n5.label = 'Base Color A'
n5.hide = True
n5.outputs[0].default_value = 1.0
n6 = _N.new('ShaderNodeTexImage'); n6.name = 'Occlusion(R) Roughness(G) Metallic(B)'; n6.location = (-800, -300)
n6.label = 'Occlusion(R) Roughness(G) Metallic(B)'
n6.hide = True
n6.image = img_fencerectangle_aged_1k_composite_png
n7 = _N.new('ShaderNodeValue'); n7.name = 'Metallic Scale'; n7.location = (-500, -400)
n7.label = 'Metallic Scale'
n7.hide = True
n7.outputs[0].default_value = 1.0
n8 = _N.new('ShaderNodeValue'); n8.name = 'Roughness Scale'; n8.location = (-500, -500)
n8.label = 'Roughness Scale'
n8.hide = True
n8.outputs[0].default_value = 1.0
n9 = _N.new('ShaderNodeTexImage'); n9.name = 'Emissive Texture'; n9.location = (-500, -600)
n9.label = 'Emissive Texture'
n9.hide = True
n10 = _N.new('ShaderNodeRGB'); n10.name = 'Emissive RGB'; n10.location = (-500, -700)
n10.label = 'Emissive RGB'
n10.hide = True
n10.outputs[0].default_value = (0.0, 0.0, 0.0, 1.0)
n11 = _N.new('ShaderNodeValue'); n11.name = 'Emissive Scale'; n11.location = (-500, -800)
n11.label = 'Emissive Scale'
n11.hide = True
n11.outputs[0].default_value = 1.0
n12 = _N.new('ShaderNodeTexImage'); n12.name = 'Normal Texture'; n12.location = (-500, -900)
n12.label = 'Normal Texture'
n12.hide = True
n12.image = img_fencerectangle_aged_1k_normal_tif
n13 = _N.new('ShaderNodeTexImage'); n13.name = 'Detail Color(RGBA)'; n13.location = (-500, 0)
n13.label = 'Detail Color(RGBA)'
n13.hide = True
n14 = _N.new('ShaderNodeTexImage'); n14.name = 'Detail Occlusion(R) Roughness(G) Metallic(B)'; n14.location = (-800, -350)
n14.label = 'Detail Occlusion(R) Roughness(G) Metallic(B)'
n14.hide = True
n15 = _N.new('ShaderNodeValue'); n15.name = 'Detail Normal Scale'; n15.location = (-500, -1400)
n15.label = 'Detail Normal Scale'
n15.hide = True
n15.outputs[0].default_value = 1.0
n16 = _N.new('ShaderNodeTexImage'); n16.name = 'Detail Normal'; n16.location = (-500, -1300)
n16.label = 'Detail Normal'
n16.hide = True
n17 = _N.new('ShaderNodeTexImage'); n17.name = 'Blend Mask'; n17.location = (-500, -1500)
n17.label = 'Blend Mask'
n17.hide = True
n18 = _N.new('ShaderNodeValue'); n18.name = 'Detail UV Scale'; n18.location = (-1350, -600)
n18.label = 'Detail UV Scale'
n18.hide = True
n18.outputs[0].default_value = 1.0
n19 = _N.new('ShaderNodeValue'); n19.name = 'Detail UV Offset U'; n19.location = (-1350, -700)
n19.label = 'Detail UV Offset U'
n19.hide = True
n19.outputs[0].default_value = 0.0
n20 = _N.new('ShaderNodeValue'); n20.name = 'Detail UV Offset V'; n20.location = (-1350, -800)
n20.label = 'Detail UV Offset V'
n20.hide = True
n20.outputs[0].default_value = 0.0
n21 = _N.new('ShaderNodeVertexColor'); n21.name = 'Vertex Color'; n21.location = (-1350, -200)
n21.label = 'Vertex Color'
n21.hide = True
n22 = _N.new('ShaderNodeUVMap'); n22.name = 'UV Map'; n22.location = (-1350, -500)
n22.label = 'UV Map'
n22.hide = True
n23 = _N.new('ShaderNodeCombineXYZ'); n23.name = 'Combine UV Scale'; n23.location = (-1100, -550)
n23.label = 'Combine UV Scale'
n23.hide = True
n24 = _N.new('ShaderNodeCombineXYZ'); n24.name = 'Combine UV Offset'; n24.location = (-1100, -600)
n24.label = 'Combine UV Offset'
n24.hide = True
n25 = _N.new('ShaderNodeVectorMath'); n25.name = 'Multiply UV Scale'; n25.location = (-900, -500)
n25.label = 'Multiply UV Scale'
n25.hide = True
n25.operation = 'MULTIPLY'
n26 = _N.new('ShaderNodeVectorMath'); n26.name = 'Multiply UV Offset'; n26.location = (-800, -600)
n26.label = 'Multiply UV Offset'
n26.hide = True
n27 = _N.new('ShaderNodeMix'); n27.name = 'Base Color Multiplier RGB'; n27.location = (0, 50)
n27.label = 'Base Color Multiplier RGB'
n27.hide = True
n27.data_type = 'RGBA'
n27.blend_type = 'MULTIPLY'
n27.inputs[0].default_value = 1.0
n28 = _N.new('ShaderNodeMath'); n28.name = 'Base Color Multiplier A'; n28.location = (0, -100)
n28.label = 'Base Color Multiplier A'
n28.hide = True
n28.operation = 'MULTIPLY'
n29 = _N.new('ShaderNodeMix'); n29.name = 'Emissive Multiplier'; n29.location = (0, -550)
n29.label = 'Emissive Multiplier'
n29.hide = True
n29.data_type = 'RGBA'
n29.blend_type = 'MULTIPLY'
n30 = _N.new('ShaderNodeSeparateColor'); n30.name = 'SplitOcclMetalRough'; n30.location = (-250, -300)
n30.label = 'SplitOcclMetalRough'
n30.hide = True
n31 = _N.new('ShaderNodeMath'); n31.name = 'Occlusion Multiplier'; n31.location = (0, -200)
n31.label = 'Occlusion Multiplier'
n31.hide = True
n31.operation = 'MULTIPLY'
n31.inputs[0].default_value = 1.0
n32 = _N.new('ShaderNodeMath'); n32.name = 'Roughness Multiplier'; n32.location = (0, -300)
n32.label = 'Roughness Multiplier'
n32.hide = True
n32.operation = 'MULTIPLY'
n33 = _N.new('ShaderNodeMath'); n33.name = 'Metallic Multiplier'; n33.location = (0, -400)
n33.label = 'Metallic Multiplier'
n33.hide = True
n33.operation = 'MULTIPLY'
n34 = _N.new('ShaderNodeNormalMap'); n34.name = 'Normal Map Sampler'; n34.location = (0, -900)
n34.label = 'Normal Map Sampler'
n34.hide = True
n35 = _N.new('ShaderNodeMath'); n35.name = 'Blend Alpha Map'; n35.location = (-150, 0)
n35.label = 'Blend Alpha Map'
n35.hide = True
n35.operation = 'MULTIPLY'
n36 = _N.new('ShaderNodeMix'); n36.name = 'Blend Color Map'; n36.location = (-150, 100)
n36.label = 'Blend Color Map'
n36.hide = True
n36.data_type = 'RGBA'
n36.blend_type = 'ADD'
n37 = _N.new('ShaderNodeMix'); n37.name = 'Blend Occlusion(R) Roughness(G) Metallic(B) Map'; n37.location = (-500, -325)
n37.label = 'Blend Occlusion(R) Roughness(G) Metallic(B) Map'
n37.hide = True
n37.data_type = 'RGBA'
n37.blend_type = 'ADD'
n38 = _N.new('ShaderNodeNormalMap'); n38.name = 'Detail Normal Map Sampler'; n38.location = (0, -1300)
n38.label = 'Detail Normal Map Sampler'
n38.hide = True
n39 = _N.new('ShaderNodeMix'); n39.name = 'Blend Normal Map'; n39.location = (200, -1100)
n39.label = 'Blend Normal Map'
n39.hide = True
n39.data_type = 'RGBA'
n39.blend_type = 'MULTIPLY'
_L.new(n1.outputs[0], n0.inputs[0])
_L.new(n18.outputs[0], n23.inputs[0])
_L.new(n18.outputs[0], n23.inputs[1])
_L.new(n18.outputs[0], n23.inputs[2])
_L.new(n19.outputs[0], n24.inputs[0])
_L.new(n20.outputs[0], n24.inputs[1])
_L.new(n22.outputs[0], n25.inputs[0])
_L.new(n23.outputs[0], n25.inputs[1])
_L.new(n25.outputs[0], n26.inputs[0])
_L.new(n24.outputs[0], n26.inputs[1])
_L.new(n26.outputs[0], n13.inputs[0])
_L.new(n26.outputs[0], n14.inputs[0])
_L.new(n26.outputs[0], n16.inputs[0])
_L.new(n11.outputs[0], n1.inputs[28])
_L.new(n9.outputs[0], n29.inputs[6])
_L.new(n10.outputs[0], n29.inputs[7])
_L.new(n10.outputs[0], n1.inputs[27])
_L.new(n6.outputs[0], n37.inputs[6])
_L.new(n14.outputs[0], n37.inputs[7])
_L.new(n37.outputs[2], n30.inputs[0])
_L.new(n7.outputs[0], n33.inputs[0])
_L.new(n8.outputs[0], n32.inputs[0])
_L.new(n30.outputs[0], n31.inputs[1])
_L.new(n30.outputs[1], n32.inputs[1])
_L.new(n30.outputs[2], n33.inputs[1])
_L.new(n32.outputs[0], n1.inputs[2])
_L.new(n33.outputs[0], n1.inputs[1])
_L.new(n31.outputs[0], n2.inputs[0])
_L.new(n12.outputs[0], n34.inputs[1])
_L.new(n34.outputs[0], n39.inputs[6])
_L.new(n38.outputs[0], n39.inputs[7])
_L.new(n15.outputs[0], n38.inputs[0])
_L.new(n16.outputs[0], n38.inputs[1])
_L.new(n34.outputs[0], n1.inputs[5])
_L.new(n21.outputs[1], n36.inputs[0])
_L.new(n21.outputs[1], n37.inputs[0])
_L.new(n21.outputs[1], n39.inputs[0])
_L.new(n3.outputs[0], n36.inputs[6])
_L.new(n13.outputs[0], n36.inputs[7])
_L.new(n36.outputs[2], n27.inputs[7])
_L.new(n3.outputs[1], n35.inputs[0])
_L.new(n13.outputs[1], n35.inputs[1])
_L.new(n5.outputs[0], n28.inputs[1])
_L.new(n4.outputs[0], n27.inputs[6])
_L.new(n27.outputs[2], n1.inputs[0])
_L.new(n3.outputs[1], n28.inputs[0])
_L.new(n28.outputs[0], n1.inputs[4])
n0.is_active_output = True
mat_edap_metal_dark.use_nodes = True; mat_edap_metal_dark.node_tree.nodes.clear()
_N = mat_edap_metal_dark.node_tree.nodes; _L = mat_edap_metal_dark.node_tree.links
n0 = _N.new('ShaderNodeOutputMaterial'); n0.name = 'Material Output'; n0.location = (1000, 0)
n1 = _N.new('ShaderNodeBsdfPrincipled'); n1.name = 'Principled BSDF'; n1.location = (500, 0)
n1.distribution = 'GGX'
n1.subsurface_method = 'RANDOM_WALK_SKIN'
n1.inputs[3].default_value = 1.45
n2 = _N.new('ShaderNodeGroup'); n2.name = 'glTF Settings'; n2.location = (500, -800)
n2.label = 'glTF Settings'
n2.node_tree = ng_gltf_settings_007
n3 = _N.new('ShaderNodeTexImage'); n3.name = 'Base Color Texture'; n3.location = (-500, 100)
n3.label = 'Base Color Texture'
n3.hide = True
n4 = _N.new('ShaderNodeRGB'); n4.name = 'Base Color RGB'; n4.location = (-500, 50)
n4.label = 'Base Color RGB'
n4.hide = True
n4.outputs[0].default_value = (0.01234, 0.01452, 0.01607, 1.0)
n5 = _N.new('ShaderNodeValue'); n5.name = 'Base Color A'; n5.location = (-500, -200)
n5.label = 'Base Color A'
n5.hide = True
n5.outputs[0].default_value = 1.0
n6 = _N.new('ShaderNodeTexImage'); n6.name = 'Occlusion(R) Roughness(G) Metallic(B)'; n6.location = (-800, -300)
n6.label = 'Occlusion(R) Roughness(G) Metallic(B)'
n6.hide = True
n7 = _N.new('ShaderNodeValue'); n7.name = 'Metallic Scale'; n7.location = (-500, -400)
n7.label = 'Metallic Scale'
n7.hide = True
n7.outputs[0].default_value = 0.0
n8 = _N.new('ShaderNodeValue'); n8.name = 'Roughness Scale'; n8.location = (-500, -500)
n8.label = 'Roughness Scale'
n8.hide = True
n8.outputs[0].default_value = 0.4
n9 = _N.new('ShaderNodeTexImage'); n9.name = 'Emissive Texture'; n9.location = (-500, -600)
n9.label = 'Emissive Texture'
n9.hide = True
n10 = _N.new('ShaderNodeRGB'); n10.name = 'Emissive RGB'; n10.location = (-500, -700)
n10.label = 'Emissive RGB'
n10.hide = True
n10.outputs[0].default_value = (0.0, 0.0, 0.0, 1.0)
n11 = _N.new('ShaderNodeValue'); n11.name = 'Emissive Scale'; n11.location = (-500, -800)
n11.label = 'Emissive Scale'
n11.hide = True
n11.outputs[0].default_value = 1.0
n12 = _N.new('ShaderNodeTexImage'); n12.name = 'Normal Texture'; n12.location = (-500, -900)
n12.label = 'Normal Texture'
n12.hide = True
n13 = _N.new('ShaderNodeTexImage'); n13.name = 'Detail Color(RGBA)'; n13.location = (-500, 0)
n13.label = 'Detail Color(RGBA)'
n13.hide = True
n14 = _N.new('ShaderNodeTexImage'); n14.name = 'Detail Occlusion(R) Roughness(G) Metallic(B)'; n14.location = (-800, -350)
n14.label = 'Detail Occlusion(R) Roughness(G) Metallic(B)'
n14.hide = True
n15 = _N.new('ShaderNodeValue'); n15.name = 'Detail Normal Scale'; n15.location = (-500, -1400)
n15.label = 'Detail Normal Scale'
n15.hide = True
n15.outputs[0].default_value = 1.0
n16 = _N.new('ShaderNodeTexImage'); n16.name = 'Detail Normal'; n16.location = (-500, -1300)
n16.label = 'Detail Normal'
n16.hide = True
n17 = _N.new('ShaderNodeTexImage'); n17.name = 'Blend Mask'; n17.location = (-500, -1500)
n17.label = 'Blend Mask'
n17.hide = True
n18 = _N.new('ShaderNodeValue'); n18.name = 'Detail UV Scale'; n18.location = (-1350, -600)
n18.label = 'Detail UV Scale'
n18.hide = True
n18.outputs[0].default_value = 1.0
n19 = _N.new('ShaderNodeValue'); n19.name = 'Detail UV Offset U'; n19.location = (-1350, -700)
n19.label = 'Detail UV Offset U'
n19.hide = True
n19.outputs[0].default_value = 0.0
n20 = _N.new('ShaderNodeValue'); n20.name = 'Detail UV Offset V'; n20.location = (-1350, -800)
n20.label = 'Detail UV Offset V'
n20.hide = True
n20.outputs[0].default_value = 0.0
n21 = _N.new('ShaderNodeVertexColor'); n21.name = 'Vertex Color'; n21.location = (-1350, -200)
n21.label = 'Vertex Color'
n21.hide = True
n22 = _N.new('ShaderNodeUVMap'); n22.name = 'UV Map'; n22.location = (-1350, -500)
n22.label = 'UV Map'
n22.hide = True
n23 = _N.new('ShaderNodeCombineXYZ'); n23.name = 'Combine UV Scale'; n23.location = (-1100, -550)
n23.label = 'Combine UV Scale'
n23.hide = True
n24 = _N.new('ShaderNodeCombineXYZ'); n24.name = 'Combine UV Offset'; n24.location = (-1100, -600)
n24.label = 'Combine UV Offset'
n24.hide = True
n25 = _N.new('ShaderNodeVectorMath'); n25.name = 'Multiply UV Scale'; n25.location = (-900, -500)
n25.label = 'Multiply UV Scale'
n25.hide = True
n25.operation = 'MULTIPLY'
n26 = _N.new('ShaderNodeVectorMath'); n26.name = 'Multiply UV Offset'; n26.location = (-800, -600)
n26.label = 'Multiply UV Offset'
n26.hide = True
n27 = _N.new('ShaderNodeMix'); n27.name = 'Base Color Multiplier RGB'; n27.location = (0, 50)
n27.label = 'Base Color Multiplier RGB'
n27.hide = True
n27.data_type = 'RGBA'
n27.blend_type = 'MULTIPLY'
n27.inputs[0].default_value = 1.0
n28 = _N.new('ShaderNodeMath'); n28.name = 'Base Color Multiplier A'; n28.location = (0, -100)
n28.label = 'Base Color Multiplier A'
n28.hide = True
n28.operation = 'MULTIPLY'
n29 = _N.new('ShaderNodeMix'); n29.name = 'Emissive Multiplier'; n29.location = (0, -550)
n29.label = 'Emissive Multiplier'
n29.hide = True
n29.data_type = 'RGBA'
n29.blend_type = 'MULTIPLY'
n30 = _N.new('ShaderNodeSeparateColor'); n30.name = 'SplitOcclMetalRough'; n30.location = (-250, -300)
n30.label = 'SplitOcclMetalRough'
n30.hide = True
n31 = _N.new('ShaderNodeMath'); n31.name = 'Occlusion Multiplier'; n31.location = (0, -200)
n31.label = 'Occlusion Multiplier'
n31.hide = True
n31.operation = 'MULTIPLY'
n31.inputs[0].default_value = 1.0
n32 = _N.new('ShaderNodeMath'); n32.name = 'Roughness Multiplier'; n32.location = (0, -300)
n32.label = 'Roughness Multiplier'
n32.hide = True
n32.operation = 'MULTIPLY'
n33 = _N.new('ShaderNodeMath'); n33.name = 'Metallic Multiplier'; n33.location = (0, -400)
n33.label = 'Metallic Multiplier'
n33.hide = True
n33.operation = 'MULTIPLY'
n34 = _N.new('ShaderNodeNormalMap'); n34.name = 'Normal Map Sampler'; n34.location = (0, -900)
n34.label = 'Normal Map Sampler'
n34.hide = True
n35 = _N.new('ShaderNodeMath'); n35.name = 'Blend Alpha Map'; n35.location = (-150, 0)
n35.label = 'Blend Alpha Map'
n35.hide = True
n35.operation = 'MULTIPLY'
n36 = _N.new('ShaderNodeMix'); n36.name = 'Blend Color Map'; n36.location = (-150, 100)
n36.label = 'Blend Color Map'
n36.hide = True
n36.data_type = 'RGBA'
n36.blend_type = 'MULTIPLY'
n37 = _N.new('ShaderNodeMix'); n37.name = 'Blend Occlusion(R) Roughness(G) Metallic(B) Map'; n37.location = (-500, -325)
n37.label = 'Blend Occlusion(R) Roughness(G) Metallic(B) Map'
n37.hide = True
n37.data_type = 'RGBA'
n37.blend_type = 'MULTIPLY'
n38 = _N.new('ShaderNodeNormalMap'); n38.name = 'Detail Normal Map Sampler'; n38.location = (0, -1300)
n38.label = 'Detail Normal Map Sampler'
n38.hide = True
n39 = _N.new('ShaderNodeMix'); n39.name = 'Blend Normal Map'; n39.location = (200, -1100)
n39.label = 'Blend Normal Map'
n39.hide = True
n39.data_type = 'RGBA'
n39.blend_type = 'MULTIPLY'
_L.new(n1.outputs[0], n0.inputs[0])
_L.new(n18.outputs[0], n23.inputs[0])
_L.new(n18.outputs[0], n23.inputs[1])
_L.new(n18.outputs[0], n23.inputs[2])
_L.new(n19.outputs[0], n24.inputs[0])
_L.new(n20.outputs[0], n24.inputs[1])
_L.new(n22.outputs[0], n25.inputs[0])
_L.new(n23.outputs[0], n25.inputs[1])
_L.new(n25.outputs[0], n26.inputs[0])
_L.new(n24.outputs[0], n26.inputs[1])
_L.new(n26.outputs[0], n13.inputs[0])
_L.new(n26.outputs[0], n14.inputs[0])
_L.new(n26.outputs[0], n16.inputs[0])
_L.new(n11.outputs[0], n1.inputs[28])
_L.new(n21.outputs[1], n36.inputs[0])
_L.new(n21.outputs[1], n37.inputs[0])
_L.new(n21.outputs[1], n39.inputs[0])
_L.new(n12.outputs[0], n34.inputs[1])
_L.new(n34.outputs[0], n39.inputs[6])
_L.new(n38.outputs[0], n39.inputs[7])
_L.new(n15.outputs[0], n38.inputs[0])
_L.new(n16.outputs[0], n38.inputs[1])
_L.new(n9.outputs[0], n29.inputs[6])
_L.new(n10.outputs[0], n29.inputs[7])
_L.new(n10.outputs[0], n1.inputs[27])
_L.new(n6.outputs[0], n37.inputs[6])
_L.new(n14.outputs[0], n37.inputs[7])
_L.new(n37.outputs[2], n30.inputs[0])
_L.new(n7.outputs[0], n33.inputs[0])
_L.new(n8.outputs[0], n32.inputs[0])
_L.new(n30.outputs[0], n31.inputs[1])
_L.new(n30.outputs[1], n32.inputs[1])
_L.new(n30.outputs[2], n33.inputs[1])
_L.new(n8.outputs[0], n1.inputs[2])
_L.new(n7.outputs[0], n1.inputs[1])
_L.new(n31.outputs[0], n2.inputs[0])
_L.new(n3.outputs[0], n36.inputs[6])
_L.new(n13.outputs[0], n36.inputs[7])
_L.new(n36.outputs[2], n27.inputs[7])
_L.new(n3.outputs[1], n35.inputs[0])
_L.new(n13.outputs[1], n35.inputs[1])
_L.new(n5.outputs[0], n28.inputs[1])
_L.new(n4.outputs[0], n27.inputs[6])
_L.new(n4.outputs[0], n1.inputs[0])
_L.new(n5.outputs[0], n1.inputs[4])
n0.is_active_output = True
mat_edap_sign_flugbetriebsfl_che.use_nodes = True; mat_edap_sign_flugbetriebsfl_che.node_tree.nodes.clear()
_N = mat_edap_sign_flugbetriebsfl_che.node_tree.nodes; _L = mat_edap_sign_flugbetriebsfl_che.node_tree.links
n0 = _N.new('ShaderNodeOutputMaterial'); n0.name = 'Material Output'; n0.location = (1000, 0)
n1 = _N.new('ShaderNodeBsdfPrincipled'); n1.name = 'Principled BSDF'; n1.location = (500, 0)
n1.distribution = 'GGX'
n1.subsurface_method = 'RANDOM_WALK_SKIN'
n1.inputs[3].default_value = 1.45
n2 = _N.new('ShaderNodeGroup'); n2.name = 'glTF Settings'; n2.location = (500, -800)
n2.label = 'glTF Settings'
n2.node_tree = ng_gltf_settings
n3 = _N.new('ShaderNodeTexImage'); n3.name = 'Base Color Texture'; n3.location = (-500, 100)
n3.label = 'Base Color Texture'
n3.hide = True
n3.image = img_flugbetriebsfl_che_172x120_png
n4 = _N.new('ShaderNodeRGB'); n4.name = 'Base Color RGB'; n4.location = (-500, 50)
n4.label = 'Base Color RGB'
n4.hide = True
n4.outputs[0].default_value = (1.0, 1.0, 1.0, 1.0)
n5 = _N.new('ShaderNodeValue'); n5.name = 'Base Color A'; n5.location = (-500, -200)
n5.label = 'Base Color A'
n5.hide = True
n5.outputs[0].default_value = 1.0
n6 = _N.new('ShaderNodeTexImage'); n6.name = 'Occlusion(R) Roughness(G) Metallic(B)'; n6.location = (-800, -300)
n6.label = 'Occlusion(R) Roughness(G) Metallic(B)'
n6.hide = True
n7 = _N.new('ShaderNodeValue'); n7.name = 'Metallic Scale'; n7.location = (-500, -400)
n7.label = 'Metallic Scale'
n7.hide = True
n7.outputs[0].default_value = 0.0
n8 = _N.new('ShaderNodeValue'); n8.name = 'Roughness Scale'; n8.location = (-500, -500)
n8.label = 'Roughness Scale'
n8.hide = True
n8.outputs[0].default_value = 0.25
n9 = _N.new('ShaderNodeTexImage'); n9.name = 'Emissive Texture'; n9.location = (-500, -600)
n9.label = 'Emissive Texture'
n9.hide = True
n10 = _N.new('ShaderNodeRGB'); n10.name = 'Emissive RGB'; n10.location = (-500, -700)
n10.label = 'Emissive RGB'
n10.hide = True
n10.outputs[0].default_value = (0.0, 0.0, 0.0, 1.0)
n11 = _N.new('ShaderNodeValue'); n11.name = 'Emissive Scale'; n11.location = (-500, -800)
n11.label = 'Emissive Scale'
n11.hide = True
n11.outputs[0].default_value = 1.0
n12 = _N.new('ShaderNodeTexImage'); n12.name = 'Normal Texture'; n12.location = (-500, -900)
n12.label = 'Normal Texture'
n12.hide = True
n13 = _N.new('ShaderNodeTexImage'); n13.name = 'Detail Color(RGBA)'; n13.location = (-500, 0)
n13.label = 'Detail Color(RGBA)'
n13.hide = True
n14 = _N.new('ShaderNodeTexImage'); n14.name = 'Detail Occlusion(R) Roughness(G) Metallic(B)'; n14.location = (-800, -350)
n14.label = 'Detail Occlusion(R) Roughness(G) Metallic(B)'
n14.hide = True
n15 = _N.new('ShaderNodeValue'); n15.name = 'Detail Normal Scale'; n15.location = (-500, -1400)
n15.label = 'Detail Normal Scale'
n15.hide = True
n15.outputs[0].default_value = 1.0
n16 = _N.new('ShaderNodeTexImage'); n16.name = 'Detail Normal'; n16.location = (-500, -1300)
n16.label = 'Detail Normal'
n16.hide = True
n17 = _N.new('ShaderNodeTexImage'); n17.name = 'Blend Mask'; n17.location = (-500, -1500)
n17.label = 'Blend Mask'
n17.hide = True
n18 = _N.new('ShaderNodeValue'); n18.name = 'Detail UV Scale'; n18.location = (-1350, -600)
n18.label = 'Detail UV Scale'
n18.hide = True
n18.outputs[0].default_value = 1.0
n19 = _N.new('ShaderNodeValue'); n19.name = 'Detail UV Offset U'; n19.location = (-1350, -700)
n19.label = 'Detail UV Offset U'
n19.hide = True
n19.outputs[0].default_value = 0.0
n20 = _N.new('ShaderNodeValue'); n20.name = 'Detail UV Offset V'; n20.location = (-1350, -800)
n20.label = 'Detail UV Offset V'
n20.hide = True
n20.outputs[0].default_value = 0.0
n21 = _N.new('ShaderNodeVertexColor'); n21.name = 'Vertex Color'; n21.location = (-1350, -200)
n21.label = 'Vertex Color'
n21.hide = True
n22 = _N.new('ShaderNodeUVMap'); n22.name = 'UV Map'; n22.location = (-1350, -500)
n22.label = 'UV Map'
n22.hide = True
n23 = _N.new('ShaderNodeCombineXYZ'); n23.name = 'Combine UV Scale'; n23.location = (-1100, -550)
n23.label = 'Combine UV Scale'
n23.hide = True
n24 = _N.new('ShaderNodeCombineXYZ'); n24.name = 'Combine UV Offset'; n24.location = (-1100, -600)
n24.label = 'Combine UV Offset'
n24.hide = True
n25 = _N.new('ShaderNodeVectorMath'); n25.name = 'Multiply UV Scale'; n25.location = (-900, -500)
n25.label = 'Multiply UV Scale'
n25.hide = True
n25.operation = 'MULTIPLY'
n26 = _N.new('ShaderNodeVectorMath'); n26.name = 'Multiply UV Offset'; n26.location = (-800, -600)
n26.label = 'Multiply UV Offset'
n26.hide = True
n27 = _N.new('ShaderNodeMix'); n27.name = 'Base Color Multiplier RGB'; n27.location = (0, 50)
n27.label = 'Base Color Multiplier RGB'
n27.hide = True
n27.data_type = 'RGBA'
n27.blend_type = 'MULTIPLY'
n27.inputs[0].default_value = 1.0
n28 = _N.new('ShaderNodeMath'); n28.name = 'Base Color Multiplier A'; n28.location = (0, -100)
n28.label = 'Base Color Multiplier A'
n28.hide = True
n28.operation = 'MULTIPLY'
n29 = _N.new('ShaderNodeMix'); n29.name = 'Emissive Multiplier'; n29.location = (0, -550)
n29.label = 'Emissive Multiplier'
n29.hide = True
n29.data_type = 'RGBA'
n29.blend_type = 'MULTIPLY'
n30 = _N.new('ShaderNodeSeparateColor'); n30.name = 'SplitOcclMetalRough'; n30.location = (-250, -300)
n30.label = 'SplitOcclMetalRough'
n30.hide = True
n31 = _N.new('ShaderNodeMath'); n31.name = 'Occlusion Multiplier'; n31.location = (0, -200)
n31.label = 'Occlusion Multiplier'
n31.hide = True
n31.operation = 'MULTIPLY'
n31.inputs[0].default_value = 1.0
n32 = _N.new('ShaderNodeMath'); n32.name = 'Roughness Multiplier'; n32.location = (0, -300)
n32.label = 'Roughness Multiplier'
n32.hide = True
n32.operation = 'MULTIPLY'
n33 = _N.new('ShaderNodeMath'); n33.name = 'Metallic Multiplier'; n33.location = (0, -400)
n33.label = 'Metallic Multiplier'
n33.hide = True
n33.operation = 'MULTIPLY'
n34 = _N.new('ShaderNodeNormalMap'); n34.name = 'Normal Map Sampler'; n34.location = (0, -900)
n34.label = 'Normal Map Sampler'
n34.hide = True
n35 = _N.new('ShaderNodeMath'); n35.name = 'Blend Alpha Map'; n35.location = (-150, 0)
n35.label = 'Blend Alpha Map'
n35.hide = True
n35.operation = 'MULTIPLY'
n36 = _N.new('ShaderNodeMix'); n36.name = 'Blend Color Map'; n36.location = (-150, 100)
n36.label = 'Blend Color Map'
n36.hide = True
n36.data_type = 'RGBA'
n36.blend_type = 'ADD'
n37 = _N.new('ShaderNodeMix'); n37.name = 'Blend Occlusion(R) Roughness(G) Metallic(B) Map'; n37.location = (-500, -325)
n37.label = 'Blend Occlusion(R) Roughness(G) Metallic(B) Map'
n37.hide = True
n37.data_type = 'RGBA'
n37.blend_type = 'MULTIPLY'
n38 = _N.new('ShaderNodeNormalMap'); n38.name = 'Detail Normal Map Sampler'; n38.location = (0, -1300)
n38.label = 'Detail Normal Map Sampler'
n38.hide = True
n39 = _N.new('ShaderNodeMix'); n39.name = 'Blend Normal Map'; n39.location = (200, -1100)
n39.label = 'Blend Normal Map'
n39.hide = True
n39.data_type = 'RGBA'
n39.blend_type = 'MULTIPLY'
_L.new(n1.outputs[0], n0.inputs[0])
_L.new(n18.outputs[0], n23.inputs[0])
_L.new(n18.outputs[0], n23.inputs[1])
_L.new(n18.outputs[0], n23.inputs[2])
_L.new(n19.outputs[0], n24.inputs[0])
_L.new(n20.outputs[0], n24.inputs[1])
_L.new(n22.outputs[0], n25.inputs[0])
_L.new(n23.outputs[0], n25.inputs[1])
_L.new(n25.outputs[0], n26.inputs[0])
_L.new(n24.outputs[0], n26.inputs[1])
_L.new(n26.outputs[0], n13.inputs[0])
_L.new(n26.outputs[0], n14.inputs[0])
_L.new(n26.outputs[0], n16.inputs[0])
_L.new(n11.outputs[0], n1.inputs[28])
_L.new(n21.outputs[1], n36.inputs[0])
_L.new(n21.outputs[1], n37.inputs[0])
_L.new(n21.outputs[1], n39.inputs[0])
_L.new(n12.outputs[0], n34.inputs[1])
_L.new(n34.outputs[0], n39.inputs[6])
_L.new(n38.outputs[0], n39.inputs[7])
_L.new(n15.outputs[0], n38.inputs[0])
_L.new(n16.outputs[0], n38.inputs[1])
_L.new(n9.outputs[0], n29.inputs[6])
_L.new(n10.outputs[0], n29.inputs[7])
_L.new(n10.outputs[0], n1.inputs[27])
_L.new(n3.outputs[0], n36.inputs[6])
_L.new(n13.outputs[0], n36.inputs[7])
_L.new(n36.outputs[2], n27.inputs[7])
_L.new(n3.outputs[1], n35.inputs[0])
_L.new(n13.outputs[1], n35.inputs[1])
_L.new(n5.outputs[0], n28.inputs[1])
_L.new(n4.outputs[0], n27.inputs[6])
_L.new(n27.outputs[2], n1.inputs[0])
_L.new(n3.outputs[1], n28.inputs[0])
_L.new(n28.outputs[0], n1.inputs[4])
_L.new(n6.outputs[0], n37.inputs[6])
_L.new(n14.outputs[0], n37.inputs[7])
_L.new(n37.outputs[2], n30.inputs[0])
_L.new(n7.outputs[0], n33.inputs[0])
_L.new(n8.outputs[0], n32.inputs[0])
_L.new(n30.outputs[0], n31.inputs[1])
_L.new(n30.outputs[1], n32.inputs[1])
_L.new(n30.outputs[2], n33.inputs[1])
_L.new(n8.outputs[0], n1.inputs[2])
_L.new(n7.outputs[0], n1.inputs[1])
_L.new(n31.outputs[0], n2.inputs[0])
n0.is_active_output = True

# ---- world
world_world = bpy.data.worlds.new('World'); scene.world = world_world
world_world.use_nodes = True; world_world.node_tree.nodes.clear()
_N = world_world.node_tree.nodes; _L = world_world.node_tree.links
n0 = _N.new('ShaderNodeOutputWorld'); n0.name = 'World Output'; n0.location = (300, 300)
n1 = _N.new('ShaderNodeBackground'); n1.name = 'Background'; n1.location = (10, 300)
n1.inputs[0].default_value = (0.05088, 0.05088, 0.05088, 1.0)
_L.new(n1.outputs[0], n0.inputs[0])
n0.is_active_output = True
world_world.color = (0.05088, 0.05088, 0.05088)
world_world.use_sun_shadow = False
world_world.sun_shadow_jitter_overblur = 0.0

# ---- cameras
cam_camera = bpy.data.cameras.new('Camera')
cam_camera.clip_end = 100.0
cam_camera.ortho_scale = 7.314

# ---- lights
light_sun = bpy.data.lights.new('Sun', 'SUN')
light_sun.transmission_factor = 0.0
light_sun.energy = 1.0
light_sun.shadow_soft_size = 0.125

# ---- meshes
me_material_preview_mesh_001 = bpy.data.meshes.new('Material_Preview_Mesh.001')
me_material_preview_mesh_001.from_pydata([], [], [])
me_material_preview_mesh_001.use_remesh_fix_poles = True
me_material_preview_mesh_001.use_remesh_preserve_attributes = False
me_material_preview_mesh_001.update()
me_cube = bpy.data.meshes.new('Cube')
me_cube.from_pydata([(-0.2, -0.2, -0.1), (-0.2, -0.2, 2.1), (-0.2, 0.2, -0.1), (-0.2, 0.2, 2.1), (0.2, -0.2, -0.1), (0.2, -0.2, 2.1), (0.2, 0.2, -0.1), (0.2, 0.2, 2.1), (-0.221, -0.221, 2.098), (-0.01834, -0.01834, 2.232), (-0.221, 0.221, 2.098), (-0.01834, 0.01834, 2.232), (0.221, -0.221, 2.098), (0.01834, -0.01834, 2.232), (0.221, 0.221, 2.098), (0.01834, 0.01834, 2.232), (-0.221, -0.221, 2.075), (-0.221, 0.221, 2.075), (0.221, -0.221, 2.075), (0.221, 0.221, 2.075), (-0.2, -0.2, 0.45), (-0.2, -0.2, 1.0), (-0.2, -0.2, 1.55), (-0.2, 0.2, 1.55), (-0.2, 0.2, 1.0), (-0.2, 0.2, 0.45), (0.2, 0.2, 1.55), (0.2, 0.2, 1.0), (0.2, 0.2, 0.45), (0.2, -0.2, 1.55), (0.2, -0.2, 1.0), (0.2, -0.2, 0.45)], [], [(22, 1, 3, 23), (23, 3, 7, 26), (26, 7, 5, 29), (29, 5, 1, 22), (2, 6, 4, 0), (7, 3, 1, 5), (8, 9, 11, 10), (10, 11, 15, 14), (14, 15, 13, 12), (12, 13, 9, 8), (10, 14, 19, 17), (15, 11, 9, 13), (17, 19, 18, 16), (8, 10, 17, 16), (14, 12, 18, 19), (12, 8, 16, 18), (4, 31, 20, 0), (31, 30, 21, 20), (30, 29, 22, 21), (6, 28, 31, 4), (28, 27, 30, 31), (27, 26, 29, 30), (2, 25, 28, 6), (25, 24, 27, 28), (24, 23, 26, 27), (0, 20, 25, 2), (20, 21, 24, 25), (21, 22, 23, 24)])
me_cube.polygons.foreach_set('material_index', [0, 0, 0, 0, 0, 0, 0, 0, 0, 0, 0, 0, 0, 0, 0, 0, 1, 0, 1, 1, 0, 1, 1, 0, 1, 1, 0, 1])
_uv = me_cube.uv_layers.new(name='UVMap')
_uv.uv.foreach_set('vector', [0.5625, 0.0, 0.625, 0.0, 0.625, 0.25, 0.5625, 0.25, 0.5625, 0.25, 0.625, 0.25, 0.625, 0.5, 0.5625, 0.5, 0.5625, 0.5, 0.625, 0.5, 0.625, 0.75, 0.5625, 0.75, 0.5625, 0.75, 0.625, 0.75, 0.625, 1.0, 0.5625, 1.0, 0.125, 0.5, 0.375, 0.5, 0.375, 0.75, 0.125, 0.75, 0.625, 0.5, 0.875, 0.5, 0.875, 0.75, 0.625, 0.75, 0.375, 0.0, 0.625, 0.0, 0.625, 0.25, 0.375, 0.25, 0.375, 0.25, 0.625, 0.25, 0.625, 0.5, 0.375, 0.5, 0.375, 0.5, 0.625, 0.5, 0.625, 0.75, 0.375, 0.75, 0.375, 0.75, 0.625, 0.75, 0.625, 1.0, 0.375, 1.0, 0.375, 0.25, 0.375, 0.5, 0.375, 0.5, 0.375, 0.25, 0.625, 0.5, 0.875, 0.5, 0.875, 0.75, 0.625, 0.75, 0.125, 0.5, 0.375, 0.5, 0.375, 0.75, 0.125, 0.75, 0.375, 0.0, 0.375, 0.25, 0.375, 0.25, 0.375, 0.0, 0.375, 0.5, 0.375, 0.75, 0.375, 0.75, 0.375, 0.5, 0.375, 0.75, 0.375, 1.0, 0.375, 1.0, 0.375, 0.75, 0.375, 0.75, 0.4375, 0.75, 0.4375, 1.0, 0.375, 1.0, 0.4375, 0.75, 0.5, 0.75, 0.5, 1.0, 0.4375, 1.0, 0.5, 0.75, 0.5625, 0.75, 0.5625, 1.0, 0.5, 1.0, 0.375, 0.5, 0.4375, 0.5, 0.4375, 0.75, 0.375, 0.75, 0.4375, 0.5, 0.5, 0.5, 0.5, 0.75, 0.4375, 0.75, 0.5, 0.5, 0.5625, 0.5, 0.5625, 0.75, 0.5, 0.75, 0.375, 0.25, 0.4375, 0.25, 0.4375, 0.5, 0.375, 0.5, 0.4375, 0.25, 0.5, 0.25, 0.5, 0.5, 0.4375, 0.5, 0.5, 0.25, 0.5625, 0.25, 0.5625, 0.5, 0.5, 0.5, 0.375, 0.0, 0.4375, 0.0, 0.4375, 0.25, 0.375, 0.25, 0.4375, 0.0, 0.5, 0.0, 0.5, 0.25, 0.4375, 0.25, 0.5, 0.0, 0.5625, 0.0, 0.5625, 0.25, 0.5, 0.25])
me_cube.materials.append(mat_edap_paint_white)
me_cube.materials.append(mat_edap_paint_blue)
me_cube.use_remesh_fix_poles = True
me_cube.use_remesh_preserve_attributes = False
me_cube.update()
me_cylinder = bpy.data.meshes.new('Cylinder')
me_cylinder.from_pydata([(0.0, -2.475, -0.1), (0.0, -2.475, 1.6), (0.03014, -2.491, -0.1), (0.03014, -2.491, 1.6), (0.03014, -2.522, -0.1), (0.03014, -2.522, 1.6), (-3.042e-09, -2.538, -0.1), (-3.042e-09, -2.538, 1.6), (-0.03014, -2.522, -0.1), (-0.03014, -2.522, 1.6), (-0.03014, -2.491, -0.1), (-0.03014, -2.491, 1.6), (0.0, -2.503, 0.02523), (0.0, -2.503, 1.553), (0.0, -0.003066, 0.02523), (0.0, -0.003066, 1.553)], [], [(0, 1, 3, 2), (2, 3, 5, 4), (4, 5, 7, 6), (6, 7, 9, 8), (3, 1, 11, 9, 7, 5), (8, 9, 11, 10), (10, 11, 1, 0), (0, 2, 4, 6, 8, 10), (12, 13, 15, 14)])
me_cylinder.polygons.foreach_set('use_smooth', [1, 1, 1, 1, 1, 1, 1, 1, 0])
me_cylinder.polygons.foreach_set('material_index', [0, 0, 0, 0, 0, 0, 0, 0, 1])
_uv = me_cylinder.uv_layers.new(name='UVMap')
_uv.uv.foreach_set('vector', [1.0, 0.5, 1.0, 1.0, 0.8333, 1.0, 0.8333, 0.5, 0.8333, 0.5, 0.8333, 1.0, 0.6667, 1.0, 0.6667, 0.5, 0.6667, 0.5, 0.6667, 1.0, 0.5, 1.0, 0.5, 0.5, 0.5, 0.5, 0.5, 1.0, 0.3333, 1.0, 0.3333, 0.5, 0.4578, 0.37, 0.25, 0.49, 0.04215, 0.37, 0.04215, 0.13, 0.25, 0.01, 0.4578, 0.13, 0.3333, 0.5, 0.3333, 1.0, 0.1667, 1.0, 0.1667, 0.5, 0.1667, 0.5, 0.1667, 1.0, -8.941e-08, 1.0, -8.941e-08, 0.5, 0.75, 0.49, 0.9578, 0.37, 0.9578, 0.13, 0.75, 0.01, 0.5422, 0.13, 0.5422, 0.37, -1.568, -1.568, 2.568, -1.568, 2.568, 2.568, -1.568, 2.568])
me_cylinder.materials.append(mat_edap_paint_blue)
me_cylinder.materials.append(mat_edap_metal_wire_mesh_fence)
me_cylinder.use_remesh_fix_poles = True
me_cylinder.use_remesh_preserve_attributes = False
me_cylinder.update()
me_cylinder_001 = bpy.data.meshes.new('Cylinder.001')
me_cylinder_001.from_pydata([(-0.2751, -0.1784, 0.009671), (-0.3062, -0.2203, 0.06968), (-0.2405, -0.1987, 0.009671), (-0.3062, -0.2203, 0.03321), (-0.2405, -0.2392, 0.009671), (-0.2751, -0.2203, 0.01498), (-0.2751, -0.2594, 0.009671), (-0.2439, -0.2203, 0.03321), (-0.3096, -0.2392, 0.009671), (-0.2439, -0.2203, 0.06968), (-0.3096, -0.1987, 0.009671), (-0.2751, -0.2203, 0.08792), (-0.2751, -0.1861, 1.81), (-0.2751, -0.1784, 1.803), (-0.2471, -0.2024, 1.81), (-0.2405, -0.1987, 1.803), (-0.2471, -0.2354, 1.81), (-0.2405, -0.2392, 1.803), (-0.2751, -0.2518, 1.81), (-0.2751, -0.2594, 1.803), (-0.303, -0.2354, 1.81), (-0.3096, -0.2392, 1.803), (-0.303, -0.2024, 1.81), (-0.3096, -0.1987, 1.803), (-0.2751, -2.218, 0.08792), (-0.2439, -2.218, 0.06968), (-0.2439, -2.218, 0.03321), (-0.2751, -2.218, 0.01498), (-0.3062, -2.218, 0.03321), (-0.3062, -2.218, 0.06968), (-0.3062, -0.2203, 0.5262), (-0.3062, -0.2203, 0.4897), (-0.2751, -0.2203, 0.4715), (-0.2439, -0.2203, 0.4897), (-0.2439, -0.2203, 0.5262), (-0.2751, -0.2203, 0.5444), (-0.2751, -2.218, 0.5444), (-0.2439, -2.218, 0.5262), (-0.2439, -2.218, 0.4897), (-0.2751, -2.218, 0.4715), (-0.3062, -2.218, 0.4897), (-0.3062, -2.218, 0.5262), (-0.3062, -0.2203, 1.622), (-0.3062, -0.2203, 1.585), (-0.2751, -0.2203, 1.567), (-0.2439, -0.2203, 1.585), (-0.2439, -0.2203, 1.622), (-0.2751, -0.2203, 1.64), (-0.2751, -2.218, 1.64), (-0.2439, -2.218, 1.622), (-0.2439, -2.218, 1.585), (-0.2751, -2.218, 1.567), (-0.3062, -2.218, 1.585), (-0.3062, -2.218, 1.622), (-0.2751, -2.22, 0.528), (-0.2751, -2.22, 1.596), (-0.2751, -0.22, 0.528), (-0.2751, -0.22, 1.596), (-0.2643, -0.22, 0.5076), (-0.2643, -0.22, 0.05913), (-0.2643, -2.22, 0.5076), (-0.2643, -2.22, 0.05913), (-0.2877, -0.22, 0.0562), (-0.2877, -0.22, 0.5047), (-0.2877, -2.22, 0.0562), (-0.2877, -2.22, 0.5047)], [], [(10, 23, 13, 0), (4, 17, 19, 6), (6, 19, 21, 8), (8, 21, 23, 10), (0, 13, 15, 2), (1, 29, 24, 11), (2, 15, 17, 4), (0, 2, 4, 6, 8, 10), (15, 13, 12, 14), (17, 15, 14, 16), (19, 17, 16, 18), (21, 19, 18, 20), (23, 21, 20, 22), (13, 23, 22, 12), (14, 12, 22, 20, 18, 16), (7, 26, 27, 5), (5, 27, 28, 3), (3, 28, 29, 1), (11, 24, 25, 9), (9, 25, 26, 7), (11, 9, 7, 5, 3, 1), (30, 41, 36, 35), (33, 38, 39, 32), (32, 39, 40, 31), (31, 40, 41, 30), (35, 36, 37, 34), (34, 37, 38, 33), (35, 34, 33, 32, 31, 30), (42, 53, 48, 47), (45, 50, 51, 44), (44, 51, 52, 43), (43, 52, 53, 42), (47, 48, 49, 46), (46, 49, 50, 45), (47, 46, 45, 44, 43, 42), (54, 55, 57, 56), (58, 59, 61, 60), (62, 63, 65, 64)])
me_cylinder_001.polygons.foreach_set('use_smooth', [1, 1, 1, 1, 1, 1, 1, 1, 1, 1, 1, 1, 1, 1, 1, 1, 1, 1, 1, 1, 1, 1, 1, 1, 1, 1, 1, 1, 1, 1, 1, 1, 1, 1, 1, 0, 0, 0])
me_cylinder_001.polygons.foreach_set('material_index', [0, 0, 0, 0, 0, 0, 0, 0, 0, 0, 0, 0, 0, 0, 0, 0, 0, 0, 0, 0, 0, 0, 0, 0, 0, 0, 0, 0, 0, 0, 0, 0, 0, 0, 0, 1, 0, 0])
_uv = me_cylinder_001.uv_layers.new(name='UVMap')
_uv.uv.foreach_set('vector', [0.1667, 0.5, 0.1667, 0.9982, -8.941e-08, 0.9982, -8.941e-08, 0.5, 0.6667, 0.5, 0.6667, 0.9982, 0.5, 0.9982, 0.5, 0.5, 0.5, 0.5, 0.5, 0.9982, 0.3333, 0.9982, 0.3333, 0.5, 0.3333, 0.5, 0.3333, 0.9982, 0.1667, 0.9982, 0.1667, 0.5, 1.0, 0.5, 1.0, 0.9982, 0.8333, 0.9982, 0.8333, 0.5, 0.1667, 0.5, 0.1667, 0.9982, -8.941e-08, 0.9982, -8.941e-08, 0.5, 0.8333, 0.5, 0.8333, 0.9982, 0.6667, 0.9982, 0.6667, 0.5, 0.75, 0.49, 0.9578, 0.37, 0.9578, 0.13, 0.75, 0.01, 0.5422, 0.13, 0.5422, 0.37, 0.8333, 0.9982, 1.0, 0.9982, 0.9839, 1.0, 0.8491, 1.0, 0.6667, 0.9982, 0.8333, 0.9982, 0.8178, 1.0, 0.6822, 1.0, 0.5, 0.9982, 0.6667, 0.9982, 0.6509, 1.0, 0.5161, 1.0, 0.3333, 0.9982, 0.5, 0.9982, 0.4839, 1.0, 0.3491, 1.0, 0.1667, 0.9982, 0.3333, 0.9982, 0.3178, 1.0, 0.1822, 1.0, -8.941e-08, 0.9982, 0.1667, 0.9982, 0.1509, 1.0, 0.0161, 1.0, 0.4181, 0.3476, 0.25, 0.4447, 0.08187, 0.3476, 0.08187, 0.1524, 0.25, 0.05535, 0.4181, 0.1524, 0.6667, 0.5, 0.6667, 0.9982, 0.5, 0.9982, 0.5, 0.5, 0.5, 0.5, 0.5, 0.9982, 0.3333, 0.9982, 0.3333, 0.5, 0.3333, 0.5, 0.3333, 0.9982, 0.1667, 0.9982, 0.1667, 0.5, 1.0, 0.5, 1.0, 0.9982, 0.8333, 0.9982, 0.8333, 0.5, 0.8333, 0.5, 0.8333, 0.9982, 0.6667, 0.9982, 0.6667, 0.5, 0.75, 0.49, 0.9578, 0.37, 0.9578, 0.13, 0.75, 0.01, 0.5422, 0.13, 0.5422, 0.37, 0.1667, 0.5, 0.1667, 0.9982, -8.941e-08, 0.9982, -8.941e-08, 0.5, 0.6667, 0.5, 0.6667, 0.9982, 0.5, 0.9982, 0.5, 0.5, 0.5, 0.5, 0.5, 0.9982, 0.3333, 0.9982, 0.3333, 0.5, 0.3333, 0.5, 0.3333, 0.9982, 0.1667, 0.9982, 0.1667, 0.5, 1.0, 0.5, 1.0, 0.9982, 0.8333, 0.9982, 0.8333, 0.5, 0.8333, 0.5, 0.8333, 0.9982, 0.6667, 0.9982, 0.6667, 0.5, 0.75, 0.49, 0.9578, 0.37, 0.9578, 0.13, 0.75, 0.01, 0.5422, 0.13, 0.5422, 0.37, 0.1667, 0.5, 0.1667, 0.9982, -8.941e-08, 0.9982, -8.941e-08, 0.5, 0.6667, 0.5, 0.6667, 0.9982, 0.5, 0.9982, 0.5, 0.5, 0.5, 0.5, 0.5, 0.9982, 0.3333, 0.9982, 0.3333, 0.5, 0.3333, 0.5, 0.3333, 0.9982, 0.1667, 0.9982, 0.1667, 0.5, 1.0, 0.5, 1.0, 0.9982, 0.8333, 0.9982, 0.8333, 0.5, 0.8333, 0.5, 0.8333, 0.9982, 0.6667, 0.9982, 0.6667, 0.5, 0.75, 0.49, 0.9578, 0.37, 0.9578, 0.13, 0.75, 0.01, 0.5422, 0.13, 0.5422, 0.37, 2.642, -1.906, 2.642, 2.44, -1.642, 2.44, -1.642, -1.906, 0.0, 0.0, 1.0, 0.0, 1.0, 1.0, 0.0, 1.0, 0.00652, 0.0, 1.007, -8.149e-10, 1.007, 1.0, 0.00652, 1.0])
me_cylinder_001.materials.append(mat_edap_paint_blue)
me_cylinder_001.materials.append(mat_edap_metal_fence_rectangle)
me_cylinder_001.use_remesh_fix_poles = True
me_cylinder_001.use_remesh_preserve_attributes = False
me_cylinder_001.update()
me_cylinder_003 = bpy.data.meshes.new('Cylinder.003')
me_cylinder_003.from_pydata([(-0.2382, -0.2233, 1.469), (-0.2382, -0.2233, 1.601), (-0.2294, -0.2233, 1.469), (-0.2294, -0.2233, 1.601), (-0.2294, -0.2503, 1.471), (-0.2382, -0.2503, 1.471), (-0.2294, -0.3467, 1.601), (-0.2382, -0.3467, 1.601), (-0.2294, -0.3467, 1.571), (-0.2382, -0.3467, 1.571), (-0.2307, -0.2719, 1.523), (-0.2307, -0.2719, 1.571), (-0.2307, -0.2616, 1.523), (-0.2307, -0.2616, 1.571), (-0.2007, -0.2719, 1.523), (-0.2007, -0.2719, 1.571), (-0.2007, -0.2616, 1.523), (-0.2007, -0.2616, 1.571), (-0.246, -2.226, 1.17), (-0.246, -2.226, 1.218), (-0.246, -2.216, 1.17), (-0.246, -2.216, 1.218), (-0.2007, -2.226, 1.17), (-0.2007, -2.226, 1.218), (-0.2007, -2.216, 1.17), (-0.2007, -2.216, 1.218), (-0.246, -6.228, 0.4515), (-0.246, -6.228, 0.4994), (-0.246, -6.217, 0.4515), (-0.246, -6.217, 0.4994), (-0.2007, -6.228, 0.4515), (-0.2007, -6.228, 0.4994), (-0.2007, -6.217, 0.4515), (-0.2007, -6.217, 0.4994), (-0.2382, -8.215, 0.2058), (-0.2382, -8.215, 0.07451), (-0.2294, -8.215, 0.2058), (-0.2294, -8.215, 0.07451), (-0.2294, -8.188, 0.2041), (-0.2382, -8.188, 0.2041), (-0.2294, -8.092, 0.07451), (-0.2382, -8.092, 0.07451), (-0.2294, -8.092, 0.1041), (-0.2382, -8.092, 0.1041), (-0.2307, -8.167, 0.1519), (-0.2307, -8.167, 0.1039), (-0.2307, -8.177, 0.1519), (-0.2307, -8.177, 0.1039), (-0.2007, -8.167, 0.1519), (-0.2007, -8.167, 0.1039), (-0.2007, -8.177, 0.1519), (-0.2007, -8.177, 0.1039), (-0.246, -4.226, 0.8155), (-0.246, -4.226, 0.8635), (-0.246, -4.216, 0.8155), (-0.246, -4.216, 0.8635), (-0.2007, -4.226, 0.8155), (-0.2007, -4.226, 0.8635), (-0.2007, -4.216, 0.8155), (-0.2007, -4.216, 0.8635)], [], [(0, 1, 3, 2), (2, 3, 6, 8, 4), (3, 1, 7, 6), (0, 2, 4, 5), (6, 7, 9, 8), (0, 5, 9, 7, 1), (5, 4, 8, 9), (12, 13, 17, 16), (16, 17, 15, 14), (14, 15, 11, 10), (12, 16, 14, 10), (17, 13, 11, 15), (20, 21, 25, 24), (24, 25, 23, 22), (22, 23, 19, 18), (20, 24, 22, 18), (25, 21, 19, 23), (28, 29, 33, 32), (32, 33, 31, 30), (30, 31, 27, 26), (28, 32, 30, 26), (33, 29, 27, 31), (34, 35, 37, 36), (36, 37, 40, 42, 38), (37, 35, 41, 40), (34, 36, 38, 39), (40, 41, 43, 42), (34, 39, 43, 41, 35), (39, 38, 42, 43), (46, 47, 51, 50), (50, 51, 49, 48), (48, 49, 45, 44), (46, 50, 48, 44), (51, 47, 45, 49), (54, 55, 59, 58), (58, 59, 57, 56), (56, 57, 53, 52), (54, 58, 56, 52), (59, 55, 53, 57)])
me_cylinder_003.polygons.foreach_set('material_index', [1, 1, 1, 1, 1, 1, 1, 1, 1, 1, 1, 1, 0, 0, 0, 0, 0, 0, 0, 0, 0, 0, 0, 0, 0, 0, 0, 0, 0, 0, 0, 0, 0, 0, 0, 0, 0, 0, 0])
_uv = me_cylinder_003.uv_layers.new(name='UVMap')
_uv.uv.foreach_set('vector', [0.375, 0.25, 0.625, 0.25, 0.625, 0.5, 0.375, 0.5, 0.375, 0.5, 0.625, 0.5, 0.625, 0.7034, 0.5781, 0.7034, 0.4194, 0.5444, 0.625, 0.5, 0.625, 0.25, 0.875, 0.7034, 0.625, 0.7034, 0.375, 0.25, 0.375, 0.5, 0.4194, 0.5444, 0.4194, 0.2056, 0.625, 0.7034, 0.875, 0.7034, 0.5781, 0.04656, 0.5781, 0.7034, 0.375, 0.25, 0.4194, 0.2056, 0.5781, 0.04656, 0.875, 0.7034, 0.625, 0.25, 0.4194, 0.2056, 0.4194, 0.5444, 0.5781, 0.7034, 0.5781, 0.04656, 0.375, 0.25, 0.625, 0.25, 0.625, 0.5, 0.375, 0.5, 0.375, 0.5, 0.625, 0.5, 0.625, 0.75, 0.375, 0.75, 0.375, 0.75, 0.625, 0.75, 0.625, 1.0, 0.375, 1.0, 0.125, 0.5, 0.375, 0.5, 0.375, 0.75, 0.125, 0.75, 0.625, 0.5, 0.875, 0.5, 0.875, 0.75, 0.625, 0.75, 0.375, 0.25, 0.625, 0.25, 0.625, 0.5, 0.375, 0.5, 0.375, 0.5, 0.625, 0.5, 0.625, 0.75, 0.375, 0.75, 0.375, 0.75, 0.625, 0.75, 0.625, 1.0, 0.375, 1.0, 0.125, 0.5, 0.375, 0.5, 0.375, 0.75, 0.125, 0.75, 0.625, 0.5, 0.875, 0.5, 0.875, 0.75, 0.625, 0.75, 0.375, 0.25, 0.625, 0.25, 0.625, 0.5, 0.375, 0.5, 0.375, 0.5, 0.625, 0.5, 0.625, 0.75, 0.375, 0.75, 0.375, 0.75, 0.625, 0.75, 0.625, 1.0, 0.375, 1.0, 0.125, 0.5, 0.375, 0.5, 0.375, 0.75, 0.125, 0.75, 0.625, 0.5, 0.875, 0.5, 0.875, 0.75, 0.625, 0.75, 0.375, 0.25, 0.625, 0.25, 0.625, 0.5, 0.375, 0.5, 0.375, 0.5, 0.625, 0.5, 0.625, 0.7034, 0.5781, 0.7034, 0.4194, 0.5444, 0.625, 0.5, 0.625, 0.25, 0.875, 0.7034, 0.625, 0.7034, 0.375, 0.25, 0.375, 0.5, 0.4194, 0.5444, 0.4194, 0.2056, 0.625, 0.7034, 0.875, 0.7034, 0.5781, 0.04656, 0.5781, 0.7034, 0.375, 0.25, 0.4194, 0.2056, 0.5781, 0.04656, 0.875, 0.7034, 0.625, 0.25, 0.4194, 0.2056, 0.4194, 0.5444, 0.5781, 0.7034, 0.5781, 0.04656, 0.375, 0.25, 0.625, 0.25, 0.625, 0.5, 0.375, 0.5, 0.375, 0.5, 0.625, 0.5, 0.625, 0.75, 0.375, 0.75, 0.375, 0.75, 0.625, 0.75, 0.625, 1.0, 0.375, 1.0, 0.125, 0.5, 0.375, 0.5, 0.375, 0.75, 0.125, 0.75, 0.625, 0.5, 0.875, 0.5, 0.875, 0.75, 0.625, 0.75, 0.375, 0.25, 0.625, 0.25, 0.625, 0.5, 0.375, 0.5, 0.375, 0.5, 0.625, 0.5, 0.625, 0.75, 0.375, 0.75, 0.375, 0.75, 0.625, 0.75, 0.625, 1.0, 0.375, 1.0, 0.125, 0.5, 0.375, 0.5, 0.375, 0.75, 0.125, 0.75, 0.625, 0.5, 0.875, 0.5, 0.875, 0.75, 0.625, 0.75])
me_cylinder_003.materials.append(mat_edap_paint_blue)
me_cylinder_003.materials.append(mat_edap_paint_white)
me_cylinder_003.use_remesh_fix_poles = True
me_cylinder_003.use_remesh_preserve_attributes = False
me_cylinder_003.update()
me_cylinder_005 = bpy.data.meshes.new('Cylinder.005')
me_cylinder_005.from_pydata([(-0.2184, -8.202, 0.1136), (-0.2184, -0.2487, 1.54), (-0.2098, -8.203, 0.1185), (-0.2098, -0.2496, 1.545), (-0.2098, -8.205, 0.1283), (-0.2098, -0.2514, 1.555), (-0.2184, -8.206, 0.1333), (-0.2184, -0.2523, 1.56), (-0.2271, -8.205, 0.1283), (-0.2271, -0.2514, 1.555), (-0.2271, -8.203, 0.1185), (-0.2271, -0.2496, 1.545)], [], [(0, 1, 3, 2), (2, 3, 5, 4), (4, 5, 7, 6), (6, 7, 9, 8), (3, 1, 11, 9, 7, 5), (8, 9, 11, 10), (10, 11, 1, 0), (0, 2, 4, 6, 8, 10)])
me_cylinder_005.polygons.foreach_set('use_smooth', [True] * 8)
_uv = me_cylinder_005.uv_layers.new(name='UVMap')
_uv.uv.foreach_set('vector', [1.0, 0.5, 1.0, 1.0, 0.8333, 1.0, 0.8333, 0.5, 0.8333, 0.5, 0.8333, 1.0, 0.6667, 1.0, 0.6667, 0.5, 0.6667, 0.5, 0.6667, 1.0, 0.5, 1.0, 0.5, 0.5, 0.5, 0.5, 0.5, 1.0, 0.3333, 1.0, 0.3333, 0.5, 0.4578, 0.37, 0.25, 0.49, 0.04215, 0.37, 0.04215, 0.13, 0.25, 0.01, 0.4578, 0.13, 0.3333, 0.5, 0.3333, 1.0, 0.1667, 1.0, 0.1667, 0.5, 0.1667, 0.5, 0.1667, 1.0, -8.941e-08, 1.0, -8.941e-08, 0.5, 0.75, 0.49, 0.9578, 0.37, 0.9578, 0.13, 0.75, 0.01, 0.5422, 0.13, 0.5422, 0.37])
me_cylinder_005.materials.append(mat_edap_paint_white)
me_cylinder_005.use_remesh_fix_poles = True
me_cylinder_005.use_remesh_preserve_attributes = False
me_cylinder_005.update()
me_cylinder_006 = bpy.data.meshes.new('Cylinder.006')
me_cylinder_006.from_pydata([(-0.2751, -10.19, 0.009671), (-0.2405, -10.21, 0.009671), (-0.2405, -10.25, 0.009671), (-0.2751, -10.27, 0.009671), (-0.3096, -10.25, 0.009671), (-0.3096, -10.21, 0.009671), (-0.2751, -10.19, 1.81), (-0.2751, -10.19, 1.803), (-0.2471, -10.21, 1.81), (-0.2405, -10.21, 1.803), (-0.2471, -10.24, 1.81), (-0.2405, -10.25, 1.803), (-0.2751, -10.26, 1.81), (-0.2751, -10.27, 1.803), (-0.303, -10.24, 1.81), (-0.3096, -10.25, 1.803), (-0.303, -10.21, 1.81), (-0.3096, -10.21, 1.803)], [], [(5, 17, 7, 0), (2, 11, 13, 3), (3, 13, 15, 4), (4, 15, 17, 5), (0, 7, 9, 1), (1, 9, 11, 2), (0, 1, 2, 3, 4, 5), (9, 7, 6, 8), (11, 9, 8, 10), (13, 11, 10, 12), (15, 13, 12, 14), (17, 15, 14, 16), (7, 17, 16, 6), (8, 6, 16, 14, 12, 10)])
me_cylinder_006.polygons.foreach_set('use_smooth', [True] * 14)
_uv = me_cylinder_006.uv_layers.new(name='UVMap')
_uv.uv.foreach_set('vector', [0.1667, 0.5, 0.1667, 0.9982, -8.941e-08, 0.9982, -8.941e-08, 0.5, 0.6667, 0.5, 0.6667, 0.9982, 0.5, 0.9982, 0.5, 0.5, 0.5, 0.5, 0.5, 0.9982, 0.3333, 0.9982, 0.3333, 0.5, 0.3333, 0.5, 0.3333, 0.9982, 0.1667, 0.9982, 0.1667, 0.5, 1.0, 0.5, 1.0, 0.9982, 0.8333, 0.9982, 0.8333, 0.5, 0.8333, 0.5, 0.8333, 0.9982, 0.6667, 0.9982, 0.6667, 0.5, 0.75, 0.49, 0.9578, 0.37, 0.9578, 0.13, 0.75, 0.01, 0.5422, 0.13, 0.5422, 0.37, 0.8333, 0.9982, 1.0, 0.9982, 0.9839, 1.0, 0.8491, 1.0, 0.6667, 0.9982, 0.8333, 0.9982, 0.8178, 1.0, 0.6822, 1.0, 0.5, 0.9982, 0.6667, 0.9982, 0.6509, 1.0, 0.5161, 1.0, 0.3333, 0.9982, 0.5, 0.9982, 0.4839, 1.0, 0.3491, 1.0, 0.1667, 0.9982, 0.3333, 0.9982, 0.3178, 1.0, 0.1822, 1.0, -8.941e-08, 0.9982, 0.1667, 0.9982, 0.1509, 1.0, 0.0161, 1.0, 0.4181, 0.3476, 0.25, 0.4447, 0.08187, 0.3476, 0.08187, 0.1524, 0.25, 0.05535, 0.4181, 0.1524])
me_cylinder_006.materials.append(mat_edap_paint_blue)
me_cylinder_006.materials.append(mat_edap_metal_fence_rectangle)
me_cylinder_006.use_remesh_fix_poles = True
me_cylinder_006.use_remesh_preserve_attributes = False
me_cylinder_006.update()
me_cube_001 = bpy.data.meshes.new('Cube.001')
me_cube_001.from_pydata([(-0.2, 19.8, -0.1), (-0.2, 19.8, 2.1), (-0.2, 20.2, -0.1), (-0.2, 20.2, 2.1), (0.2, 19.8, -0.1), (0.2, 19.8, 2.1), (0.2, 20.2, -0.1), (0.2, 20.2, 2.1), (-0.221, 19.78, 2.098), (-0.01834, 19.98, 2.232), (-0.221, 20.22, 2.098), (-0.01834, 20.02, 2.232), (0.221, 19.78, 2.098), (0.01834, 19.98, 2.232), (0.221, 20.22, 2.098), (0.01834, 20.02, 2.232), (-0.221, 19.78, 2.075), (-0.221, 20.22, 2.075), (0.221, 19.78, 2.075), (0.221, 20.22, 2.075), (-0.2, 19.8, 0.45), (-0.2, 19.8, 1.0), (-0.2, 19.8, 1.55), (-0.2, 20.2, 1.55), (-0.2, 20.2, 1.0), (-0.2, 20.2, 0.45), (0.2, 20.2, 1.55), (0.2, 20.2, 1.0), (0.2, 20.2, 0.45), (0.2, 19.8, 1.55), (0.2, 19.8, 1.0), (0.2, 19.8, 0.45)], [], [(22, 1, 3, 23), (23, 3, 7, 26), (26, 7, 5, 29), (29, 5, 1, 22), (2, 6, 4, 0), (7, 3, 1, 5), (8, 9, 11, 10), (10, 11, 15, 14), (14, 15, 13, 12), (12, 13, 9, 8), (10, 14, 19, 17), (15, 11, 9, 13), (17, 19, 18, 16), (8, 10, 17, 16), (14, 12, 18, 19), (12, 8, 16, 18), (4, 31, 20, 0), (31, 30, 21, 20), (30, 29, 22, 21), (6, 28, 31, 4), (28, 27, 30, 31), (27, 26, 29, 30), (2, 25, 28, 6), (25, 24, 27, 28), (24, 23, 26, 27), (0, 20, 25, 2), (20, 21, 24, 25), (21, 22, 23, 24)])
me_cube_001.polygons.foreach_set('material_index', [0, 0, 0, 0, 0, 0, 0, 0, 0, 0, 0, 0, 0, 0, 0, 0, 1, 0, 1, 1, 0, 1, 1, 0, 1, 1, 0, 1])
_uv = me_cube_001.uv_layers.new(name='UVMap')
_uv.uv.foreach_set('vector', [0.5625, 0.0, 0.625, 0.0, 0.625, 0.25, 0.5625, 0.25, 0.5625, 0.25, 0.625, 0.25, 0.625, 0.5, 0.5625, 0.5, 0.5625, 0.5, 0.625, 0.5, 0.625, 0.75, 0.5625, 0.75, 0.5625, 0.75, 0.625, 0.75, 0.625, 1.0, 0.5625, 1.0, 0.125, 0.5, 0.375, 0.5, 0.375, 0.75, 0.125, 0.75, 0.625, 0.5, 0.875, 0.5, 0.875, 0.75, 0.625, 0.75, 0.375, 0.0, 0.625, 0.0, 0.625, 0.25, 0.375, 0.25, 0.375, 0.25, 0.625, 0.25, 0.625, 0.5, 0.375, 0.5, 0.375, 0.5, 0.625, 0.5, 0.625, 0.75, 0.375, 0.75, 0.375, 0.75, 0.625, 0.75, 0.625, 1.0, 0.375, 1.0, 0.375, 0.25, 0.375, 0.5, 0.375, 0.5, 0.375, 0.25, 0.625, 0.5, 0.875, 0.5, 0.875, 0.75, 0.625, 0.75, 0.125, 0.5, 0.375, 0.5, 0.375, 0.75, 0.125, 0.75, 0.375, 0.0, 0.375, 0.25, 0.375, 0.25, 0.375, 0.0, 0.375, 0.5, 0.375, 0.75, 0.375, 0.75, 0.375, 0.5, 0.375, 0.75, 0.375, 1.0, 0.375, 1.0, 0.375, 0.75, 0.375, 0.75, 0.4375, 0.75, 0.4375, 1.0, 0.375, 1.0, 0.4375, 0.75, 0.5, 0.75, 0.5, 1.0, 0.4375, 1.0, 0.5, 0.75, 0.5625, 0.75, 0.5625, 1.0, 0.5, 1.0, 0.375, 0.5, 0.4375, 0.5, 0.4375, 0.75, 0.375, 0.75, 0.4375, 0.5, 0.5, 0.5, 0.5, 0.75, 0.4375, 0.75, 0.5, 0.5, 0.5625, 0.5, 0.5625, 0.75, 0.5, 0.75, 0.375, 0.25, 0.4375, 0.25, 0.4375, 0.5, 0.375, 0.5, 0.4375, 0.25, 0.5, 0.25, 0.5, 0.5, 0.4375, 0.5, 0.5, 0.25, 0.5625, 0.25, 0.5625, 0.5, 0.5, 0.5, 0.375, 0.0, 0.4375, 0.0, 0.4375, 0.25, 0.375, 0.25, 0.4375, 0.0, 0.5, 0.0, 0.5, 0.25, 0.4375, 0.25, 0.5, 0.0, 0.5625, 0.0, 0.5625, 0.25, 0.5, 0.25])
me_cube_001.materials.append(mat_edap_paint_white)
me_cube_001.materials.append(mat_edap_paint_blue)
me_cube_001.use_remesh_fix_poles = True
me_cube_001.use_remesh_preserve_attributes = False
me_cube_001.update()
me_cylinder_008 = bpy.data.meshes.new('Cylinder.008')
me_cylinder_008.from_pydata([(-0.2382, 20.22, 1.469), (-0.2382, 20.22, 1.601), (-0.2294, 20.22, 1.469), (-0.2294, 20.22, 1.601), (-0.2294, 20.25, 1.471), (-0.2382, 20.25, 1.471), (-0.2294, 20.35, 1.601), (-0.2382, 20.35, 1.601), (-0.2294, 20.35, 1.571), (-0.2382, 20.35, 1.571), (-0.2306, 20.27, 1.523), (-0.2306, 20.27, 1.571), (-0.2306, 20.26, 1.523), (-0.2306, 20.26, 1.571), (-0.2006, 20.27, 1.523), (-0.2006, 20.27, 1.571), (-0.2006, 20.26, 1.523), (-0.2006, 20.26, 1.571), (-0.246, 22.23, 1.17), (-0.246, 22.23, 1.218), (-0.246, 22.22, 1.17), (-0.246, 22.22, 1.218), (-0.2007, 22.23, 1.17), (-0.2007, 22.23, 1.218), (-0.2007, 22.22, 1.17), (-0.2007, 22.22, 1.218), (-0.246, 26.23, 0.4515), (-0.246, 26.23, 0.4994), (-0.246, 26.22, 0.4515), (-0.246, 26.22, 0.4994), (-0.2007, 26.23, 0.4515), (-0.2007, 26.23, 0.4994), (-0.2007, 26.22, 0.4515), (-0.2007, 26.22, 0.4994), (-0.2382, 28.21, 0.2058), (-0.2382, 28.21, 0.07451), (-0.2294, 28.21, 0.2058), (-0.2294, 28.21, 0.07451), (-0.2294, 28.19, 0.2041), (-0.2382, 28.19, 0.2041), (-0.2294, 28.09, 0.07451), (-0.2382, 28.09, 0.07451), (-0.2294, 28.09, 0.1041), (-0.2382, 28.09, 0.1041), (-0.2307, 28.17, 0.1519), (-0.2307, 28.17, 0.1039), (-0.2307, 28.18, 0.1519), (-0.2307, 28.18, 0.1039), (-0.2007, 28.17, 0.1519), (-0.2007, 28.17, 0.1039), (-0.2007, 28.18, 0.1519), (-0.2007, 28.18, 0.1039), (-0.246, 24.23, 0.8137), (-0.246, 24.23, 0.8616), (-0.246, 24.22, 0.8137), (-0.246, 24.22, 0.8616), (-0.2007, 24.23, 0.8137), (-0.2007, 24.23, 0.8616), (-0.2007, 24.22, 0.8137), (-0.2007, 24.22, 0.8616)], [], [(0, 1, 3, 2), (2, 3, 6, 8, 4), (3, 1, 7, 6), (0, 2, 4, 5), (6, 7, 9, 8), (0, 5, 9, 7, 1), (5, 4, 8, 9), (12, 13, 17, 16), (16, 17, 15, 14), (14, 15, 11, 10), (12, 16, 14, 10), (17, 13, 11, 15), (20, 21, 25, 24), (24, 25, 23, 22), (22, 23, 19, 18), (20, 24, 22, 18), (25, 21, 19, 23), (28, 29, 33, 32), (32, 33, 31, 30), (30, 31, 27, 26), (28, 32, 30, 26), (33, 29, 27, 31), (34, 35, 37, 36), (36, 37, 40, 42, 38), (37, 35, 41, 40), (34, 36, 38, 39), (40, 41, 43, 42), (34, 39, 43, 41, 35), (39, 38, 42, 43), (46, 47, 51, 50), (50, 51, 49, 48), (48, 49, 45, 44), (46, 50, 48, 44), (51, 47, 45, 49), (54, 55, 59, 58), (58, 59, 57, 56), (56, 57, 53, 52), (54, 58, 56, 52), (59, 55, 53, 57)])
me_cylinder_008.polygons.foreach_set('material_index', [1, 1, 1, 1, 1, 1, 1, 1, 1, 1, 1, 1, 0, 0, 0, 0, 0, 0, 0, 0, 0, 0, 0, 0, 0, 0, 0, 0, 0, 0, 0, 0, 0, 0, 0, 0, 0, 0, 0])
_uv = me_cylinder_008.uv_layers.new(name='UVMap')
_uv.uv.foreach_set('vector', [0.375, 0.25, 0.625, 0.25, 0.625, 0.5, 0.375, 0.5, 0.375, 0.5, 0.625, 0.5, 0.625, 0.7034, 0.5781, 0.7034, 0.4194, 0.5444, 0.625, 0.5, 0.625, 0.25, 0.875, 0.7034, 0.625, 0.7034, 0.375, 0.25, 0.375, 0.5, 0.4194, 0.5444, 0.4194, 0.2056, 0.625, 0.7034, 0.875, 0.7034, 0.5781, 0.04656, 0.5781, 0.7034, 0.375, 0.25, 0.4194, 0.2056, 0.5781, 0.04656, 0.875, 0.7034, 0.625, 0.25, 0.4194, 0.2056, 0.4194, 0.5444, 0.5781, 0.7034, 0.5781, 0.04656, 0.375, 0.25, 0.625, 0.25, 0.625, 0.5, 0.375, 0.5, 0.375, 0.5, 0.625, 0.5, 0.625, 0.75, 0.375, 0.75, 0.375, 0.75, 0.625, 0.75, 0.625, 1.0, 0.375, 1.0, 0.125, 0.5, 0.375, 0.5, 0.375, 0.75, 0.125, 0.75, 0.625, 0.5, 0.875, 0.5, 0.875, 0.75, 0.625, 0.75, 0.375, 0.25, 0.625, 0.25, 0.625, 0.5, 0.375, 0.5, 0.375, 0.5, 0.625, 0.5, 0.625, 0.75, 0.375, 0.75, 0.375, 0.75, 0.625, 0.75, 0.625, 1.0, 0.375, 1.0, 0.125, 0.5, 0.375, 0.5, 0.375, 0.75, 0.125, 0.75, 0.625, 0.5, 0.875, 0.5, 0.875, 0.75, 0.625, 0.75, 0.375, 0.25, 0.625, 0.25, 0.625, 0.5, 0.375, 0.5, 0.375, 0.5, 0.625, 0.5, 0.625, 0.75, 0.375, 0.75, 0.375, 0.75, 0.625, 0.75, 0.625, 1.0, 0.375, 1.0, 0.125, 0.5, 0.375, 0.5, 0.375, 0.75, 0.125, 0.75, 0.625, 0.5, 0.875, 0.5, 0.875, 0.75, 0.625, 0.75, 0.375, 0.25, 0.625, 0.25, 0.625, 0.5, 0.375, 0.5, 0.375, 0.5, 0.625, 0.5, 0.625, 0.7034, 0.5781, 0.7034, 0.4194, 0.5444, 0.625, 0.5, 0.625, 0.25, 0.875, 0.7034, 0.625, 0.7034, 0.375, 0.25, 0.375, 0.5, 0.4194, 0.5444, 0.4194, 0.2056, 0.625, 0.7034, 0.875, 0.7034, 0.5781, 0.04656, 0.5781, 0.7034, 0.375, 0.25, 0.4194, 0.2056, 0.5781, 0.04656, 0.875, 0.7034, 0.625, 0.25, 0.4194, 0.2056, 0.4194, 0.5444, 0.5781, 0.7034, 0.5781, 0.04656, 0.375, 0.25, 0.625, 0.25, 0.625, 0.5, 0.375, 0.5, 0.375, 0.5, 0.625, 0.5, 0.625, 0.75, 0.375, 0.75, 0.375, 0.75, 0.625, 0.75, 0.625, 1.0, 0.375, 1.0, 0.125, 0.5, 0.375, 0.5, 0.375, 0.75, 0.125, 0.75, 0.625, 0.5, 0.875, 0.5, 0.875, 0.75, 0.625, 0.75, 0.375, 0.25, 0.625, 0.25, 0.625, 0.5, 0.375, 0.5, 0.375, 0.5, 0.625, 0.5, 0.625, 0.75, 0.375, 0.75, 0.375, 0.75, 0.625, 0.75, 0.625, 1.0, 0.375, 1.0, 0.125, 0.5, 0.375, 0.5, 0.375, 0.75, 0.125, 0.75, 0.625, 0.5, 0.875, 0.5, 0.875, 0.75, 0.625, 0.75])
me_cylinder_008.materials.append(mat_edap_paint_blue)
me_cylinder_008.materials.append(mat_edap_paint_white)
me_cylinder_008.use_remesh_fix_poles = True
me_cylinder_008.use_remesh_preserve_attributes = False
me_cylinder_008.update()
me_cylinder_009 = bpy.data.meshes.new('Cylinder.009')
me_cylinder_009.from_pydata([(-0.2184, 28.2, 0.1136), (-0.2184, 20.25, 1.54), (-0.2098, 28.2, 0.1185), (-0.2098, 20.25, 1.545), (-0.2098, 28.2, 0.1283), (-0.2098, 20.25, 1.555), (-0.2184, 28.21, 0.1333), (-0.2184, 20.25, 1.56), (-0.2271, 28.2, 0.1283), (-0.2271, 20.25, 1.555), (-0.2271, 28.2, 0.1185), (-0.2271, 20.25, 1.545), (-0.2184, 25.86, 0.5341), (-0.2098, 25.86, 0.539), (-0.2098, 25.86, 0.5489), (-0.2184, 25.86, 0.5538), (-0.2271, 25.86, 0.5489), (-0.2271, 25.86, 0.539), (-0.2184, 24.29, 0.8159), (-0.2098, 24.29, 0.8208), (-0.2098, 24.29, 0.8306), (-0.2184, 24.29, 0.8355), (-0.2271, 24.29, 0.8306), (-0.2271, 24.29, 0.8208), (-0.2184, 24.16, 0.8382), (-0.2098, 24.16, 0.8432), (-0.2098, 24.17, 0.853), (-0.2184, 24.17, 0.8579), (-0.2271, 24.17, 0.853), (-0.2271, 24.16, 0.8432), (-0.2184, 22.28, 1.176), (-0.2098, 22.28, 1.181), (-0.2098, 22.28, 1.191), (-0.2184, 22.28, 1.196), (-0.2271, 22.28, 1.191), (-0.2271, 22.28, 1.181), (-0.2184, 22.16, 1.198), (-0.2098, 22.16, 1.202), (-0.2098, 22.16, 1.212), (-0.2184, 22.16, 1.217), (-0.2271, 22.16, 1.212), (-0.2271, 22.16, 1.202)], [], [(36, 1, 3, 37), (37, 3, 5, 38), (38, 5, 7, 39), (39, 7, 9, 40), (3, 1, 11, 9, 7, 5), (40, 9, 11, 41), (41, 11, 1, 36), (0, 2, 4, 6, 8, 10), (10, 17, 12, 0), (8, 16, 17, 10), (6, 15, 16, 8), (4, 14, 15, 6), (2, 13, 14, 4), (0, 12, 13, 2), (17, 23, 18, 12), (16, 22, 23, 17), (15, 21, 22, 16), (14, 20, 21, 15), (13, 19, 20, 14), (12, 18, 19, 13), (23, 29, 24, 18), (22, 28, 29, 23), (21, 27, 28, 22), (20, 26, 27, 21), (19, 25, 26, 20), (18, 24, 25, 19), (29, 35, 30, 24), (28, 34, 35, 29), (27, 33, 34, 28), (26, 32, 33, 27), (25, 31, 32, 26), (24, 30, 31, 25), (35, 41, 36, 30), (34, 40, 41, 35), (33, 39, 40, 34), (32, 38, 39, 33), (31, 37, 38, 32), (30, 36, 37, 31)])
me_cylinder_009.polygons.foreach_set('use_smooth', [True] * 38)
me_cylinder_009.polygons.foreach_set('material_index', [0, 0, 0, 0, 0, 0, 0, 0, 1, 1, 1, 1, 1, 1, 0, 0, 0, 0, 0, 0, 1, 1, 1, 1, 1, 1, 0, 0, 0, 0, 0, 0, 1, 1, 1, 1, 1, 1])
_uv = me_cylinder_009.uv_layers.new(name='UVMap')
_uv.uv.foreach_set('vector', [1.0, 0.8798, 1.0, 1.0, 0.8333, 1.0, 0.8333, 0.8798, 0.8333, 0.8798, 0.8333, 1.0, 0.6667, 1.0, 0.6667, 0.8798, 0.6667, 0.8798, 0.6667, 1.0, 0.5, 1.0, 0.5, 0.8798, 0.5, 0.8798, 0.5, 1.0, 0.3333, 1.0, 0.3333, 0.8798, 0.4578, 0.37, 0.25, 0.49, 0.04215, 0.37, 0.04215, 0.13, 0.25, 0.01, 0.4578, 0.13, 0.3333, 0.8798, 0.3333, 1.0, 0.1667, 1.0, 0.1667, 0.8798, 0.1667, 0.8798, 0.1667, 1.0, -8.941e-08, 1.0, -8.941e-08, 0.8798, 0.75, 0.49, 0.9578, 0.37, 0.9578, 0.13, 0.75, 0.01, 0.5422, 0.13, 0.5422, 0.37, 0.1667, 0.5, 0.1667, 0.6474, -8.941e-08, 0.6474, -8.941e-08, 0.5, 0.3333, 0.5, 0.3333, 0.6474, 0.1667, 0.6474, 0.1667, 0.5, 0.5, 0.5, 0.5, 0.6474, 0.3333, 0.6474, 0.3333, 0.5, 0.6667, 0.5, 0.6667, 0.6474, 0.5, 0.6474, 0.5, 0.5, 0.8333, 0.5, 0.8333, 0.6474, 0.6667, 0.6474, 0.6667, 0.5, 1.0, 0.5, 1.0, 0.6474, 0.8333, 0.6474, 0.8333, 0.5, 0.1667, 0.6474, 0.1667, 0.7461, -8.941e-08, 0.7461, -8.941e-08, 0.6474, 0.3333, 0.6474, 0.3333, 0.7461, 0.1667, 0.7461, 0.1667, 0.6474, 0.5, 0.6474, 0.5, 0.7461, 0.3333, 0.7461, 0.3333, 0.6474, 0.6667, 0.6474, 0.6667, 0.7461, 0.5, 0.7461, 0.5, 0.6474, 0.8333, 0.6474, 0.8333, 0.7461, 0.6667, 0.7461, 0.6667, 0.6474, 1.0, 0.6474, 1.0, 0.7461, 0.8333, 0.7461, 0.8333, 0.6474, 0.1667, 0.7461, 0.1667, 0.7539, -8.941e-08, 0.7539, -8.941e-08, 0.7461, 0.3333, 0.7461, 0.3333, 0.7539, 0.1667, 0.7539, 0.1667, 0.7461, 0.5, 0.7461, 0.5, 0.7539, 0.3333, 0.7539, 0.3333, 0.7461, 0.6667, 0.7461, 0.6667, 0.7539, 0.5, 0.7539, 0.5, 0.7461, 0.8333, 0.7461, 0.8333, 0.7539, 0.6667, 0.7539, 0.6667, 0.7461, 1.0, 0.7461, 1.0, 0.7539, 0.8333, 0.7539, 0.8333, 0.7461, 0.1667, 0.7539, 0.1667, 0.8723, -8.941e-08, 0.8723, -8.941e-08, 0.7539, 0.3333, 0.7539, 0.3333, 0.8723, 0.1667, 0.8723, 0.1667, 0.7539, 0.5, 0.7539, 0.5, 0.8723, 0.3333, 0.8723, 0.3333, 0.7539, 0.6667, 0.7539, 0.6667, 0.8723, 0.5, 0.8723, 0.5, 0.7539, 0.8333, 0.7539, 0.8333, 0.8723, 0.6667, 0.8723, 0.6667, 0.7539, 1.0, 0.7539, 1.0, 0.8723, 0.8333, 0.8723, 0.8333, 0.7539, 0.1667, 0.8723, 0.1667, 0.8798, -8.941e-08, 0.8798, -8.941e-08, 0.8723, 0.3333, 0.8723, 0.3333, 0.8798, 0.1667, 0.8798, 0.1667, 0.8723, 0.5, 0.8723, 0.5, 0.8798, 0.3333, 0.8798, 0.3333, 0.8723, 0.6667, 0.8723, 0.6667, 0.8798, 0.5, 0.8798, 0.5, 0.8723, 0.8333, 0.8723, 0.8333, 0.8798, 0.6667, 0.8798, 0.6667, 0.8723, 1.0, 0.8723, 1.0, 0.8798, 0.8333, 0.8798, 0.8333, 0.8723])
me_cylinder_009.materials.append(mat_edap_paint_white)
me_cylinder_009.materials.append(mat_edap_paint_blue)
me_cylinder_009.use_remesh_fix_poles = True
me_cylinder_009.use_remesh_preserve_attributes = False
me_cylinder_009.update()
me_cylinder_010 = bpy.data.meshes.new('Cylinder.010')
me_cylinder_010.from_pydata([(-0.2751, 30.18, 0.009672), (-0.2405, 30.2, 0.009672), (-0.2405, 30.25, 0.009672), (-0.2751, 30.27, 0.009672), (-0.3096, 30.25, 0.009672), (-0.3096, 30.2, 0.009672), (-0.275, 30.19, 1.81), (-0.275, 30.18, 1.803), (-0.2471, 30.21, 1.81), (-0.2405, 30.2, 1.803), (-0.2471, 30.24, 1.81), (-0.2405, 30.25, 1.803), (-0.275, 30.26, 1.81), (-0.275, 30.27, 1.803), (-0.303, 30.24, 1.81), (-0.3096, 30.25, 1.803), (-0.303, 30.21, 1.81), (-0.3096, 30.2, 1.803)], [], [(5, 0, 7, 17), (2, 3, 13, 11), (3, 4, 15, 13), (4, 5, 17, 15), (0, 1, 9, 7), (1, 2, 11, 9), (0, 5, 4, 3, 2, 1), (9, 8, 6, 7), (11, 10, 8, 9), (13, 12, 10, 11), (15, 14, 12, 13), (17, 16, 14, 15), (7, 6, 16, 17), (8, 10, 12, 14, 16, 6)])
me_cylinder_010.polygons.foreach_set('use_smooth', [True] * 14)
_uv = me_cylinder_010.uv_layers.new(name='UVMap')
_uv.uv.foreach_set('vector', [0.1667, 0.5, -8.941e-08, 0.5, -8.941e-08, 0.9982, 0.1667, 0.9982, 0.6667, 0.5, 0.5, 0.5, 0.5, 0.9982, 0.6667, 0.9982, 0.5, 0.5, 0.3333, 0.5, 0.3333, 0.9982, 0.5, 0.9982, 0.3333, 0.5, 0.1667, 0.5, 0.1667, 0.9982, 0.3333, 0.9982, 1.0, 0.5, 0.8333, 0.5, 0.8333, 0.9982, 1.0, 0.9982, 0.8333, 0.5, 0.6667, 0.5, 0.6667, 0.9982, 0.8333, 0.9982, 0.75, 0.49, 0.5422, 0.37, 0.5422, 0.13, 0.75, 0.01, 0.9578, 0.13, 0.9578, 0.37, 0.8333, 0.9982, 0.8491, 1.0, 0.9839, 1.0, 1.0, 0.9982, 0.6667, 0.9982, 0.6822, 1.0, 0.8178, 1.0, 0.8333, 0.9982, 0.5, 0.9982, 0.5161, 1.0, 0.6509, 1.0, 0.6667, 0.9982, 0.3333, 0.9982, 0.3491, 1.0, 0.4839, 1.0, 0.5, 0.9982, 0.1667, 0.9982, 0.1822, 1.0, 0.3178, 1.0, 0.3333, 0.9982, -8.941e-08, 0.9982, 0.0161, 1.0, 0.1509, 1.0, 0.1667, 0.9982, 0.4181, 0.3476, 0.4181, 0.1524, 0.25, 0.05535, 0.08187, 0.1524, 0.08187, 0.3476, 0.25, 0.4447])
me_cylinder_010.materials.append(mat_edap_paint_blue)
me_cylinder_010.materials.append(mat_edap_metal_fence_rectangle)
me_cylinder_010.use_remesh_fix_poles = True
me_cylinder_010.use_remesh_preserve_attributes = False
me_cylinder_010.update()
me_cylinder_011 = bpy.data.meshes.new('Cylinder.011')
me_cylinder_011.from_pydata([(0.0, 22.2, -0.1), (0.04953, 22.17, -0.1), (0.04953, 22.12, -0.1), (-5e-09, 22.09, -0.1), (-0.04953, 22.12, -0.1), (-0.04953, 22.17, -0.1), (9.313e-10, 22.19, 1.731), (0.0, 22.2, 1.717), (0.03536, 22.17, 1.731), (0.04953, 22.17, 1.717), (0.03536, 22.13, 1.731), (0.04953, 22.12, 1.717), (-3.26e-09, 22.1, 1.731), (-5e-09, 22.09, 1.717), (-0.03536, 22.13, 1.731), (-0.04953, 22.12, 1.717), (-0.03536, 22.17, 1.731), (-0.04953, 22.17, 1.717), (-0.0005597, 23.31, -0.076), (-0.0005597, 22.26, 1.385), (0.01676, 23.3, -0.08188), (0.02372, 22.25, 1.377), (0.01676, 23.29, -0.09363), (0.02372, 22.22, 1.36), (-0.0005597, 23.28, -0.09951), (-0.0005597, 22.21, 1.352), (-0.01788, 23.29, -0.09363), (-0.02483, 22.22, 1.36), (-0.01788, 23.3, -0.08188), (-0.02483, 22.25, 1.377), (-0.0005597, 22.29, 1.328), (0.01676, 22.28, 1.322), (0.01676, 22.27, 1.31), (-0.0005597, 22.26, 1.304), (-0.01788, 22.27, 1.31), (-0.01788, 22.28, 1.322)], [], [(5, 17, 7, 0), (2, 11, 13, 3), (3, 13, 15, 4), (4, 15, 17, 5), (0, 7, 9, 1), (1, 9, 11, 2), (9, 7, 6, 8), (11, 9, 8, 10), (13, 11, 10, 12), (15, 13, 12, 14), (17, 15, 14, 16), (7, 17, 16, 6), (8, 6, 16, 14, 12, 10), (30, 19, 21, 31), (31, 21, 23, 32), (32, 23, 25, 33), (33, 25, 27, 34), (21, 19, 29, 27, 25, 23), (34, 27, 29, 35), (35, 29, 19, 30), (28, 35, 30, 18), (26, 34, 35, 28), (24, 33, 34, 26), (22, 32, 33, 24), (20, 31, 32, 22), (18, 30, 31, 20)])
me_cylinder_011.polygons.foreach_set('use_smooth', [1, 1, 1, 1, 1, 1, 1, 1, 1, 1, 1, 1, 1, 0, 0, 0, 0, 0, 0, 0, 0, 0, 0, 0, 0, 0])
me_cylinder_011.polygons.foreach_set('material_index', [0, 0, 0, 0, 0, 0, 0, 0, 0, 0, 0, 0, 0, 1, 1, 1, 1, 1, 1, 1, 1, 1, 1, 1, 1, 1])
_uv = me_cylinder_011.uv_layers.new(name='UVMap')
_uv.uv.foreach_set('vector', [0.1667, 0.5, 0.1667, 0.9961, -8.941e-08, 0.9961, -8.941e-08, 0.5, 0.6667, 0.5, 0.6667, 0.9961, 0.5, 0.9961, 0.5, 0.5, 0.5, 0.5, 0.5, 0.9961, 0.3333, 0.9961, 0.3333, 0.5, 0.3333, 0.5, 0.3333, 0.9961, 0.1667, 0.9961, 0.1667, 0.5, 1.0, 0.5, 1.0, 0.9961, 0.8333, 0.9961, 0.8333, 0.5, 0.8333, 0.5, 0.8333, 0.9961, 0.6667, 0.9961, 0.6667, 0.5, 0.8333, 0.9961, 1.0, 0.9961, 0.9763, 1.0, 0.8573, 1.0, 0.6667, 0.9961, 0.8333, 0.9961, 0.8093, 1.0, 0.6907, 1.0, 0.5, 0.9961, 0.6667, 0.9961, 0.6427, 1.0, 0.5237, 1.0, 0.3333, 0.9961, 0.5, 0.9961, 0.4763, 1.0, 0.3573, 1.0, 0.1667, 0.9961, 0.3333, 0.9961, 0.3093, 1.0, 0.1907, 1.0, -8.941e-08, 0.9961, 0.1667, 0.9961, 0.1427, 1.0, 0.02373, 1.0, 0.3984, 0.3354, 0.25, 0.421, 0.1016, 0.3354, 0.1016, 0.1646, 0.25, 0.07897, 0.3984, 0.1646, 1.0, 0.9819, 1.0, 1.0, 0.8333, 1.0, 0.8333, 0.9819, 0.8333, 0.9819, 0.8333, 1.0, 0.6667, 1.0, 0.6667, 0.9819, 0.6667, 0.9819, 0.6667, 1.0, 0.5, 1.0, 0.5, 0.9819, 0.5, 0.9819, 0.5, 1.0, 0.3333, 1.0, 0.3333, 0.9819, 0.4578, 0.37, 0.25, 0.49, 0.04215, 0.37, 0.04215, 0.13, 0.25, 0.01, 0.4578, 0.13, 0.3333, 0.9819, 0.3333, 1.0, 0.1667, 1.0, 0.1667, 0.9819, 0.1667, 0.9819, 0.1667, 1.0, -8.941e-08, 1.0, -8.941e-08, 0.9819, 0.1667, 0.5, 0.1667, 0.9819, -8.941e-08, 0.9819, -8.941e-08, 0.5, 0.3333, 0.5, 0.3333, 0.9819, 0.1667, 0.9819, 0.1667, 0.5, 0.5, 0.5, 0.5, 0.9819, 0.3333, 0.9819, 0.3333, 0.5, 0.6667, 0.5, 0.6667, 0.9819, 0.5, 0.9819, 0.5, 0.5, 0.8333, 0.5, 0.8333, 0.9819, 0.6667, 0.9819, 0.6667, 0.5, 1.0, 0.5, 1.0, 0.9819, 0.8333, 0.9819, 0.8333, 0.5])
me_cylinder_011.materials.append(mat_edap_paint_white)
me_cylinder_011.materials.append(mat_edap_metal_dark)
me_cylinder_011.use_remesh_fix_poles = True
me_cylinder_011.use_remesh_preserve_attributes = False
me_cylinder_011.update()
me_cylinder_011.normals_split_custom_set([tuple(v) for v in zip(*[iter([-0.6859, 0.3971, -0.6098, -0.4315, 0.7981, 0.4206, -2.831e-08, 0.9922, -0.1244, 2.928e-05, 0.7921, -0.6104, 0.6859, -0.3971, -0.6098, 0.4315, -0.7981, 0.4206, -4.26e-06, -0.9922, -0.1244, -2.928e-05, -0.7921, -0.6104, -2.928e-05, -0.7921, -0.6104, -4.26e-06, -0.9922, -0.1244, -0.8586, -0.4972, -0.1247, -0.6858, -0.3973, -0.6098, -0.6858, -0.3973, -0.6098, -0.8586, -0.4972, -0.1247, -0.4315, 0.7981, 0.4206, -0.6859, 0.3971, -0.6098, 2.928e-05, 0.7921, -0.6104, -2.831e-08, 0.9922, -0.1244, 0.8586, 0.4972, -0.1247, 0.6859, 0.3972, -0.6098, 0.6859, 0.3972, -0.6098, 0.8586, 0.4972, -0.1247, 0.4315, -0.7981, 0.4206, 0.6859, -0.3971, -0.6098, 0.8586, 0.4972, -0.1247, -2.831e-08, 0.9922, -0.1244, 0.5031, 0.1325, 0.854, 0.7548, 0.4371, 0.4891, 0.4315, -0.7981, 0.4206, 0.8586, 0.4972, -0.1247, 0.7548, 0.4371, 0.4891, 0.7548, -0.4371, 0.4891, -4.26e-06, -0.9922, -0.1244, 0.4315, -0.7981, 0.4206, 0.7548, -0.4371, 0.4891, -5.337e-06, -0.8721, 0.4893, -0.8586, -0.4972, -0.1247, -4.26e-06, -0.9922, -0.1244, -5.337e-06, -0.8721, 0.4893, -0.7548, -0.4371, 0.4891, -0.4315, 0.7981, 0.4206, -0.8586, -0.4972, -0.1247, -0.7548, -0.4371, 0.4891, -0.7548, 0.4371, 0.4891, -2.831e-08, 0.9922, -0.1244, -0.4315, 0.7981, 0.4206, -0.7548, 0.4371, 0.4891, 0.5031, 0.1325, 0.854, 0.7548, 0.4371, 0.4891, 0.5031, 0.1325, 0.854, -0.7548, 0.4371, 0.4891, -0.7548, -0.4371, 0.4891, -5.337e-06, -0.8721, 0.4893, 0.7548, -0.4371, 0.4891, 0.4971, 0.7593, 0.4199, 0.4971, 0.7593, 0.4199, 0.4971, 0.7593, 0.4199, 0.4971, 0.7593, 0.4199, 0.9943, 0.06251, -0.08609, 0.9943, 0.06251, -0.08609, 0.9943, 0.06251, -0.08609, 0.9943, 0.06251, -0.08609, 0.4971, -0.6342, -0.5921, 0.4971, -0.6342, -0.5921, 0.4971, -0.6342, -0.5921, 0.4971, -0.6342, -0.5921, -0.4971, -0.6342, -0.5921, -0.4971, -0.6342, -0.5921, -0.4971, -0.6342, -0.5921, -0.4971, -0.6342, -0.5921, 0.0, -0.5876, 0.8092, 0.0, -0.5876, 0.8092, 0.0, -0.5876, 0.8092, 0.0, -0.5876, 0.8092, 0.0, -0.5876, 0.8092, 0.0, -0.5876, 0.8092, -0.9943, 0.06251, -0.08609, -0.9943, 0.06251, -0.08609, -0.9943, 0.06251, -0.08609, -0.9943, 0.06251, -0.08609, -0.4971, 0.7593, 0.4199, -0.4971, 0.7593, 0.4199, -0.4971, 0.7593, 0.4199, -0.4971, 0.7593, 0.4199, -0.5, 0.7007, 0.5089, -0.5, 0.7007, 0.5089, -0.5, 0.7007, 0.5089, -0.5, 0.7007, 0.5089, -1.0, 0.0, 0.0, -1.0, 0.0, 0.0, -1.0, 0.0, 0.0, -1.0, 0.0, 0.0, -0.5, -0.7007, -0.5089, -0.5, -0.7007, -0.5089, -0.5, -0.7007, -0.5089, -0.5, -0.7007, -0.5089, 0.5, -0.7007, -0.5089, 0.5, -0.7007, -0.5089, 0.5, -0.7007, -0.5089, 0.5, -0.7007, -0.5089, 1.0, 0.0, 0.0, 1.0, 0.0, 0.0, 1.0, 0.0, 0.0, 1.0, 0.0, 0.0, 0.5, 0.7007, 0.5089, 0.5, 0.7007, 0.5089, 0.5, 0.7007, 0.5089, 0.5, 0.7007, 0.5089])] * 3)])
me_plane = bpy.data.meshes.new('Plane')
me_plane.from_pydata([(0.01732, 20.15, 0.01371), (0.01732, 20.15, 1.669), (0.01732, 22.08, 0.01371), (0.01732, 22.08, 1.669)], [], [(0, 1, 3, 2)])
_uv = me_plane.uv_layers.new(name='UVMap')
_uv.uv.foreach_set('vector', [2.765, -3.062, 2.765, 3.89, -1.761, 3.89, -1.761, -3.062])
me_plane.materials.append(mat_edap_metal_fence_rectangle)
me_plane.use_remesh_fix_poles = True
me_plane.use_remesh_preserve_attributes = False
me_plane.update()
me_cube_003 = bpy.data.meshes.new('Cube.003')
me_cube_003.from_pydata([(-0.015, -0.015, -0.015), (-0.015, -0.015, 0.015), (-0.015, 0.015, -0.015), (-0.015, 0.015, 0.015), (0.015, -0.015, -0.015), (0.015, -0.015, 0.015), (0.015, 0.015, -0.015), (0.015, 0.015, 0.015)], [], [(0, 1, 3, 2), (2, 3, 7, 6), (6, 7, 5, 4), (4, 5, 1, 0), (2, 6, 4, 0), (7, 3, 1, 5)])
_uv = me_cube_003.uv_layers.new(name='UVMap')
_uv.uv.foreach_set('vector', [0.375, 0.0, 0.625, 0.0, 0.625, 0.25, 0.375, 0.25, 0.375, 0.25, 0.625, 0.25, 0.625, 0.5, 0.375, 0.5, 0.375, 0.5, 0.625, 0.5, 0.625, 0.75, 0.375, 0.75, 0.375, 0.75, 0.625, 0.75, 0.625, 1.0, 0.375, 1.0, 0.125, 0.5, 0.375, 0.5, 0.375, 0.75, 0.125, 0.75, 0.625, 0.5, 0.875, 0.5, 0.875, 0.75, 0.625, 0.75])
me_cube_003.use_remesh_fix_poles = True
me_cube_003.use_remesh_preserve_attributes = False
me_cube_003.update()
me_cylinder_012 = bpy.data.meshes.new('Cylinder.012')
me_cylinder_012.from_pydata([(-1.396e-06, 24.69, -0.1), (-1.396e-06, 24.69, 1.6), (-0.03014, 24.7, -0.1), (-0.03014, 24.7, 1.6), (-0.03014, 24.74, -0.1), (-0.03014, 24.74, 1.6), (-1.429e-06, 24.75, -0.1), (-1.429e-06, 24.75, 1.6), (0.03013, 24.74, -0.1), (0.03013, 24.74, 1.6), (0.03013, 24.7, -0.1), (0.03013, 24.7, 1.6), (-1.412e-06, 24.72, 0.02523), (-1.412e-06, 24.72, 1.553), (-1.73e-09, 22.22, 0.02523), (-1.73e-09, 22.22, 1.553)], [], [(0, 1, 3, 2), (2, 3, 5, 4), (4, 5, 7, 6), (6, 7, 9, 8), (3, 1, 11, 9, 7, 5), (8, 9, 11, 10), (10, 11, 1, 0), (0, 2, 4, 6, 8, 10), (12, 13, 15, 14)])
me_cylinder_012.polygons.foreach_set('use_smooth', [1, 1, 1, 1, 1, 1, 1, 1, 0])
me_cylinder_012.polygons.foreach_set('material_index', [0, 0, 0, 0, 0, 0, 0, 0, 1])
_uv = me_cylinder_012.uv_layers.new(name='UVMap')
_uv.uv.foreach_set('vector', [1.0, 0.5, 1.0, 1.0, 0.8333, 1.0, 0.8333, 0.5, 0.8333, 0.5, 0.8333, 1.0, 0.6667, 1.0, 0.6667, 0.5, 0.6667, 0.5, 0.6667, 1.0, 0.5, 1.0, 0.5, 0.5, 0.5, 0.5, 0.5, 1.0, 0.3333, 1.0, 0.3333, 0.5, 0.4578, 0.37, 0.25, 0.49, 0.04215, 0.37, 0.04215, 0.13, 0.25, 0.01, 0.4578, 0.13, 0.3333, 0.5, 0.3333, 1.0, 0.1667, 1.0, 0.1667, 0.5, 0.1667, 0.5, 0.1667, 1.0, -8.941e-08, 1.0, -8.941e-08, 0.5, 0.75, 0.49, 0.9578, 0.37, 0.9578, 0.13, 0.75, 0.01, 0.5422, 0.13, 0.5422, 0.37, -1.568, -1.568, 2.568, -1.568, 2.568, 2.568, -1.568, 2.568])
me_cylinder_012.materials.append(mat_edap_paint_blue)
me_cylinder_012.materials.append(mat_edap_metal_wire_mesh_fence)
me_cylinder_012.use_remesh_fix_poles = True
me_cylinder_012.use_remesh_preserve_attributes = False
me_cylinder_012.update()
me_plane_001 = bpy.data.meshes.new('Plane.001')
me_plane_001.from_pydata([(0.02241, 21.34, 1.073), (0.02241, 21.34, 1.397), (0.02241, 20.94, 1.073), (0.02241, 20.94, 1.397)], [], [(0, 1, 3, 2)])
_uv = me_plane_001.uv_layers.new(name='UVMap')
_uv.uv.foreach_set('vector', [0.8632, 0.09983, 0.8632, 0.9553, 0.08799, 0.9553, 0.08799, 0.09983])
me_plane_001.materials.append(mat_edap_sign_flugbetriebsfl_che)
me_plane_001.use_remesh_fix_poles = True
me_plane_001.use_remesh_preserve_attributes = False
me_plane_001.update()
me_cylinder_024 = bpy.data.meshes.new('Cylinder.024')
me_cylinder_024.from_pydata([(-0.2761, 20.18, 0.009671), (-0.245, 20.22, 0.06968), (-0.3107, 20.2, 0.009671), (-0.245, 20.22, 0.03321), (-0.3107, 20.24, 0.009671), (-0.2761, 20.22, 0.01498), (-0.2761, 20.26, 0.009671), (-0.3073, 20.22, 0.03321), (-0.2416, 20.24, 0.009671), (-0.3073, 20.22, 0.06968), (-0.2416, 20.2, 0.009671), (-0.2761, 20.22, 0.08792), (-0.2761, 20.19, 1.81), (-0.2761, 20.18, 1.803), (-0.3041, 20.2, 1.81), (-0.3107, 20.2, 1.803), (-0.3041, 20.24, 1.81), (-0.3107, 20.24, 1.803), (-0.2761, 20.25, 1.81), (-0.2761, 20.26, 1.803), (-0.2482, 20.24, 1.81), (-0.2416, 20.24, 1.803), (-0.2482, 20.2, 1.81), (-0.2416, 20.2, 1.803), (-0.2761, 22.22, 0.08792), (-0.3073, 22.22, 0.06968), (-0.3073, 22.22, 0.03321), (-0.2761, 22.22, 0.01498), (-0.245, 22.22, 0.03321), (-0.245, 22.22, 0.06968), (-0.245, 20.22, 0.5262), (-0.245, 20.22, 0.4897), (-0.2761, 20.22, 0.4715), (-0.3072, 20.22, 0.4897), (-0.3072, 20.22, 0.5262), (-0.2761, 20.22, 0.5444), (-0.2761, 22.22, 0.5444), (-0.3072, 22.22, 0.5262), (-0.3072, 22.22, 0.4897), (-0.2761, 22.22, 0.4715), (-0.245, 22.22, 0.4897), (-0.245, 22.22, 0.5262), (-0.245, 20.22, 1.622), (-0.245, 20.22, 1.585), (-0.2761, 20.22, 1.567), (-0.3072, 20.22, 1.585), (-0.3072, 20.22, 1.622), (-0.2761, 20.22, 1.64), (-0.2761, 22.22, 1.64), (-0.3072, 22.22, 1.622), (-0.3072, 22.22, 1.585), (-0.2761, 22.22, 1.567), (-0.245, 22.22, 1.585), (-0.245, 22.22, 1.622), (-0.2761, 22.22, 0.528), (-0.2761, 22.22, 1.596), (-0.2761, 20.22, 0.528), (-0.2761, 20.22, 1.596), (-0.2869, 20.22, 0.5076), (-0.2869, 20.22, 0.05913), (-0.2869, 22.22, 0.5076), (-0.2869, 22.22, 0.05913), (-0.2635, 20.22, 0.0562), (-0.2635, 20.22, 0.5047), (-0.2635, 22.22, 0.0562), (-0.2635, 22.22, 0.5047)], [], [(10, 23, 13, 0), (4, 17, 19, 6), (6, 19, 21, 8), (8, 21, 23, 10), (0, 13, 15, 2), (1, 29, 24, 11), (2, 15, 17, 4), (0, 2, 4, 6, 8, 10), (15, 13, 12, 14), (17, 15, 14, 16), (19, 17, 16, 18), (21, 19, 18, 20), (23, 21, 20, 22), (13, 23, 22, 12), (14, 12, 22, 20, 18, 16), (7, 26, 27, 5), (5, 27, 28, 3), (3, 28, 29, 1), (11, 24, 25, 9), (9, 25, 26, 7), (11, 9, 7, 5, 3, 1), (30, 41, 36, 35), (33, 38, 39, 32), (32, 39, 40, 31), (31, 40, 41, 30), (35, 36, 37, 34), (34, 37, 38, 33), (35, 34, 33, 32, 31, 30), (42, 53, 48, 47), (45, 50, 51, 44), (44, 51, 52, 43), (43, 52, 53, 42), (47, 48, 49, 46), (46, 49, 50, 45), (47, 46, 45, 44, 43, 42), (54, 55, 57, 56), (58, 59, 61, 60), (62, 63, 65, 64)])
me_cylinder_024.polygons.foreach_set('use_smooth', [1, 1, 1, 1, 1, 1, 1, 1, 1, 1, 1, 1, 1, 1, 1, 1, 1, 1, 1, 1, 1, 1, 1, 1, 1, 1, 1, 1, 1, 1, 1, 1, 1, 1, 1, 0, 0, 0])
me_cylinder_024.polygons.foreach_set('material_index', [0, 0, 0, 0, 0, 0, 0, 0, 0, 0, 0, 0, 0, 0, 0, 0, 0, 0, 0, 0, 0, 0, 0, 0, 0, 0, 0, 0, 0, 0, 0, 0, 0, 0, 0, 1, 0, 0])
_uv = me_cylinder_024.uv_layers.new(name='UVMap')
_uv.uv.foreach_set('vector', [0.1667, 0.5, 0.1667, 0.9982, -8.941e-08, 0.9982, -8.941e-08, 0.5, 0.6667, 0.5, 0.6667, 0.9982, 0.5, 0.9982, 0.5, 0.5, 0.5, 0.5, 0.5, 0.9982, 0.3333, 0.9982, 0.3333, 0.5, 0.3333, 0.5, 0.3333, 0.9982, 0.1667, 0.9982, 0.1667, 0.5, 1.0, 0.5, 1.0, 0.9982, 0.8333, 0.9982, 0.8333, 0.5, 0.1667, 0.5, 0.1667, 0.9982, -8.941e-08, 0.9982, -8.941e-08, 0.5, 0.8333, 0.5, 0.8333, 0.9982, 0.6667, 0.9982, 0.6667, 0.5, 0.75, 0.49, 0.9578, 0.37, 0.9578, 0.13, 0.75, 0.01, 0.5422, 0.13, 0.5422, 0.37, 0.8333, 0.9982, 1.0, 0.9982, 0.9839, 1.0, 0.8491, 1.0, 0.6667, 0.9982, 0.8333, 0.9982, 0.8178, 1.0, 0.6822, 1.0, 0.5, 0.9982, 0.6667, 0.9982, 0.6509, 1.0, 0.5161, 1.0, 0.3333, 0.9982, 0.5, 0.9982, 0.4839, 1.0, 0.3491, 1.0, 0.1667, 0.9982, 0.3333, 0.9982, 0.3178, 1.0, 0.1822, 1.0, -8.941e-08, 0.9982, 0.1667, 0.9982, 0.1509, 1.0, 0.0161, 1.0, 0.4181, 0.3476, 0.25, 0.4447, 0.08187, 0.3476, 0.08187, 0.1524, 0.25, 0.05535, 0.4181, 0.1524, 0.6667, 0.5, 0.6667, 0.9982, 0.5, 0.9982, 0.5, 0.5, 0.5, 0.5, 0.5, 0.9982, 0.3333, 0.9982, 0.3333, 0.5, 0.3333, 0.5, 0.3333, 0.9982, 0.1667, 0.9982, 0.1667, 0.5, 1.0, 0.5, 1.0, 0.9982, 0.8333, 0.9982, 0.8333, 0.5, 0.8333, 0.5, 0.8333, 0.9982, 0.6667, 0.9982, 0.6667, 0.5, 0.75, 0.49, 0.9578, 0.37, 0.9578, 0.13, 0.75, 0.01, 0.5422, 0.13, 0.5422, 0.37, 0.1667, 0.5, 0.1667, 0.9982, -8.941e-08, 0.9982, -8.941e-08, 0.5, 0.6667, 0.5, 0.6667, 0.9982, 0.5, 0.9982, 0.5, 0.5, 0.5, 0.5, 0.5, 0.9982, 0.3333, 0.9982, 0.3333, 0.5, 0.3333, 0.5, 0.3333, 0.9982, 0.1667, 0.9982, 0.1667, 0.5, 1.0, 0.5, 1.0, 0.9982, 0.8333, 0.9982, 0.8333, 0.5, 0.8333, 0.5, 0.8333, 0.9982, 0.6667, 0.9982, 0.6667, 0.5, 0.75, 0.49, 0.9578, 0.37, 0.9578, 0.13, 0.75, 0.01, 0.5422, 0.13, 0.5422, 0.37, 0.1667, 0.5, 0.1667, 0.9982, -8.941e-08, 0.9982, -8.941e-08, 0.5, 0.6667, 0.5, 0.6667, 0.9982, 0.5, 0.9982, 0.5, 0.5, 0.5, 0.5, 0.5, 0.9982, 0.3333, 0.9982, 0.3333, 0.5, 0.3333, 0.5, 0.3333, 0.9982, 0.1667, 0.9982, 0.1667, 0.5, 1.0, 0.5, 1.0, 0.9982, 0.8333, 0.9982, 0.8333, 0.5, 0.8333, 0.5, 0.8333, 0.9982, 0.6667, 0.9982, 0.6667, 0.5, 0.75, 0.49, 0.9578, 0.37, 0.9578, 0.13, 0.75, 0.01, 0.5422, 0.13, 0.5422, 0.37, 2.642, -1.906, 2.642, 2.44, -1.642, 2.44, -1.642, -1.906, 0.0, 0.0, 1.0, 0.0, 1.0, 1.0, 0.0, 1.0, 0.00652, 0.0, 1.007, -8.149e-10, 1.007, 1.0, 0.00652, 1.0])
me_cylinder_024.materials.append(mat_edap_paint_blue)
me_cylinder_024.materials.append(mat_edap_metal_fence_rectangle)
me_cylinder_024.use_remesh_fix_poles = True
me_cylinder_024.use_remesh_preserve_attributes = False
me_cylinder_024.update()

# ---- objects
ob_camera = bpy.data.objects.new('Camera', cam_camera)
ob_sun = bpy.data.objects.new('Sun', light_sun)
ob_material_preview_dummy = bpy.data.objects.new('Material_Preview_Dummy', me_material_preview_mesh_001)
ob_post_l = bpy.data.objects.new('post L', me_cube)
ob_pole = bpy.data.objects.new('pole', me_cylinder)
ob_gate_l = bpy.data.objects.new('gate L', me_cylinder_001)
ob_mounts = bpy.data.objects.new('mounts', me_cylinder_003)
ob_brace = bpy.data.objects.new('brace', me_cylinder_005)
ob_edge = bpy.data.objects.new('edge', me_cylinder_006)
ob_post_r = bpy.data.objects.new('post R', me_cube_001)
ob_mounts_001 = bpy.data.objects.new('mounts.001', me_cylinder_008)
ob_brace_001 = bpy.data.objects.new('brace.001', me_cylinder_009)
ob_edge_001 = bpy.data.objects.new('edge.001', me_cylinder_010)
ob_reinforced_pole = bpy.data.objects.new('reinforced pole', me_cylinder_011)
ob_fence_with_sign = bpy.data.objects.new('fence with sign', me_plane)
ob_reinforced_pole_fastener = bpy.data.objects.new('reinforced pole fastener', me_cube_003)
ob_pole_001 = bpy.data.objects.new('pole.001', me_cylinder_012)
ob_sign_flugbetriebsfl_che = bpy.data.objects.new('sign Flugbetriebsfläche', me_plane_001)
ob_gate_r = bpy.data.objects.new('gate R', me_cylinder_024)

# ---- transforms, parenting, visibility, modifiers, constraints
ob_camera.location = (29.52, -23.63, 4.958)
ob_camera.rotation_euler = (1.5, 0.01569, 0.8725)
ob_camera.lock_rotations_4d = False
ob_camera.empty_display_type = 'ARROWS'
ob_camera.color = (0.0, 0.0, 0.0, 0.0)
ob_camera.display_type = 'WIRE'
ob_camera.lineart.crease_threshold = 0.0
ob_sun.location = (36.33, 14.11, 20.01)
ob_sun.rotation_euler = (-0.5464, 0.9803, -0.2968)
ob_material_preview_dummy.location = (0.0, 0.0, 0.0)
ob_material_preview_dummy.hide_select = True
ob_material_preview_dummy.hide_render = True
ob_post_l.location = (0.0, 0.0, 0.0)
ob_pole.parent = ob_post_l
ob_pole.location = (0.0, 0.0, 0.0)
_m = ob_pole.modifiers.new('Array', 'ARRAY')
_m.count = 4
_m.use_constant_offset = True
_m.constant_offset_displace = (0.0, -2.5, 0.0)
_m.use_relative_offset = False
ob_gate_l.location = (0.0, 0.0, 0.0)
_m = ob_gate_l.modifiers.new('Array', 'ARRAY')
_m.count = 5
_m.relative_offset_displace = (0.0, -0.98, 0.0)
ob_mounts.parent = ob_gate_l
ob_mounts.location = (0.0, 0.0, 0.0)
_m = ob_mounts.modifiers.new('Auto Smooth', 'NODES')
_m.node_group = ng_auto_smooth
_gi = [s.identifier for s in ng_auto_smooth.interface.items_tree if s.item_type == 'SOCKET' and s.in_out == 'INPUT']
_m[_gi[1]] = 0.5236  # Angle
ob_brace.parent = ob_gate_l
ob_brace.location = (0.0, 0.0, 0.0)
ob_edge.parent = ob_gate_l
ob_edge.location = (0.0, 0.0, 0.0)
ob_post_r.location = (0.0, 0.0, 0.0)
ob_mounts_001.parent = ob_gate_r
ob_mounts_001.location = (0.0, 0.0, 0.0)
_m = ob_mounts_001.modifiers.new('Auto Smooth', 'NODES')
_m.node_group = ng_auto_smooth
_gi = [s.identifier for s in ng_auto_smooth.interface.items_tree if s.item_type == 'SOCKET' and s.in_out == 'INPUT']
_m[_gi[1]] = 0.5236  # Angle
ob_brace_001.parent = ob_gate_r
ob_brace_001.location = (0.0, 0.0, 0.0)
ob_edge_001.parent = ob_gate_r
ob_edge_001.location = (0.0, 0.0, 0.0)
ob_reinforced_pole.parent = ob_post_r
ob_reinforced_pole.location = (0.0, 0.0, 0.0)
ob_fence_with_sign.parent = ob_post_r
ob_fence_with_sign.location = (0.0, 0.0, 0.0)
ob_reinforced_pole_fastener.parent = ob_reinforced_pole
ob_reinforced_pole_fastener.location = (0.0, 22.15, 0.8031)
ob_reinforced_pole_fastener.scale = (1.0, 7.142, 60.36)
ob_pole_001.parent = ob_post_r
ob_pole_001.location = (0.0, 0.0, 0.0)
_m = ob_pole_001.modifiers.new('Array', 'ARRAY')
_m.count = 4
_m.relative_offset_displace = (0.0, 1.0, 0.0)
ob_sign_flugbetriebsfl_che.parent = ob_post_r
ob_sign_flugbetriebsfl_che.location = (0.0, 0.0, 0.0)
ob_gate_r.location = (0.0, 0.0, 0.0)
_m = ob_gate_r.modifiers.new('Array', 'ARRAY')
_m.count = 5
_m.relative_offset_displace = (0.0, 0.98, 0.0)

# ---- collection membership
col_collection.objects.link(ob_camera)
col_collection.objects.link(ob_sun)
col_collection.objects.link(ob_material_preview_dummy)
col_edap_gate_inner.objects.link(ob_post_l)
col_edap_gate_inner.objects.link(ob_pole)
col_edap_gate_inner.objects.link(ob_gate_l)
col_edap_gate_inner.objects.link(ob_mounts)
col_edap_gate_inner.objects.link(ob_brace)
col_edap_gate_inner.objects.link(ob_edge)
col_edap_gate_inner.objects.link(ob_post_r)
col_edap_gate_inner.objects.link(ob_mounts_001)
col_edap_gate_inner.objects.link(ob_brace_001)
col_edap_gate_inner.objects.link(ob_edge_001)
col_edap_gate_inner.objects.link(ob_reinforced_pole)
col_edap_gate_inner.objects.link(ob_fence_with_sign)
col_edap_gate_inner.objects.link(ob_reinforced_pole_fastener)
col_edap_gate_inner.objects.link(ob_pole_001)
col_edap_gate_inner.objects.link(ob_sign_flugbetriebsfl_che)
col_edap_gate_inner.objects.link(ob_gate_r)

# ---- scene / render settings (as saved in the file)
scene.camera = ob_camera
scene.frame_start = 1; scene.frame_end = 250; scene.frame_set(1)
scene.render.engine = 'CYCLES'
scene.cycles.sampling_pattern = 'TABULATED_SOBOL'
scene.cycles.use_light_tree = False
scene.view_settings.view_transform = 'Filmic'
bpy.context.view_layer.update()
